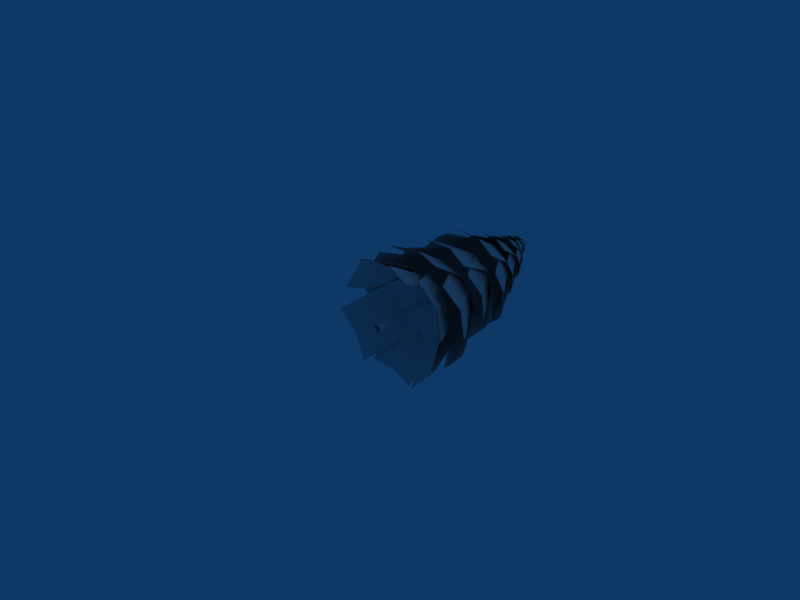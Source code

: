 # Source: tanne_small.blend  (saved by Blender 2.44.0; exported with 4.5.12 LTS)
import bpy
from mathutils import Matrix  # noqa: F401  (used for matrix-valued properties, if any)

bpy.ops.wm.read_factory_settings(use_empty=True)
scene = bpy.context.scene
scene.name = 'Scene'

# ---- collections
col_collection_1 = bpy.data.collections.new('Collection 1'); scene.collection.children.link(col_collection_1)

# ---- materials (node trees are filled in below, after node groups)
mat_material = bpy.data.materials.new('Material')
mat_material.alpha_threshold = 0.0
mat_material.roughness = 0.5
mat_material.line_color = (0.0, 0.0, 0.0, 1.0)

# ---- material node trees

# ---- world
world_world = bpy.data.worlds.new('World'); scene.world = world_world
world_world.color = (0.05656, 0.2208, 0.4)
world_world.use_sun_shadow = False
world_world.sun_shadow_jitter_overblur = 0.0
world_world.cycles.sampling_method = 'MANUAL'
world_world.cycles.sample_map_resolution = 256

# ---- cameras
cam_camera = bpy.data.cameras.new('Camera')
cam_camera.passepartout_alpha = 0.2
cam_camera.clip_end = 100.0
cam_camera.lens = 35.0
cam_camera.ortho_scale = 7.314
cam_camera.show_passepartout = False
cam_camera.show_safe_areas = True
cam_camera.dof.focus_distance = 0.0
cam_camera.dof.aperture_fstop = 128.0

# ---- lights
light_spot = bpy.data.lights.new('Spot', 'POINT')
light_spot.transmission_factor = 0.0
light_spot.cutoff_distance = 30.0
light_spot.energy = 100.0
light_spot.shadow_buffer_clip_start = 1.001
light_spot.shadow_soft_size = 1.0
light_spot.shadow_maximum_resolution = 0.006
light_spot.use_absolute_resolution = True
light_spot.cycles.use_multiple_importance_sampling = False

# ---- meshes
me_plane_001 = bpy.data.meshes.new('Plane.001')
me_plane_001.from_pydata([(-0.04517, 1.129, 0.04635), (-0.04364, 1.137, -0.009997), (-0.09732, 1.141, -0.02867), (-0.132, 1.135, 0.01614), (-0.0998, 1.127, 0.0625), (-0.06105, 0.0639, -0.09819), (-0.05888, 0.07566, -0.1778), (-0.1348, 0.08134, -0.2042), (-0.2153, 0.07546, -0.1364), (-0.1383, 0.06232, -0.07536), (-0.05064, 2.664, 0.2521), (-0.0563, 2.665, 0.244), (-0.05021, 2.666, 0.2361), (-0.04079, 2.665, 0.2394), (-0.04106, 2.664, 0.2493), (0.6217, 1.176, 0.6176), (-0.2666, 1.958, 0.4806), (-0.03584, 2.086, -0.2174), (0.8518, 1.299, -0.08127), (-0.139, 2.103, 0.1491), (0.2011, 1.79, 0.5941), (0.7743, 1.33, 0.2954), (0.4312, 1.913, -0.1048), (0.3564, 1.936, 0.2715), (0.3577, 1.945, 0.2734), (0.4325, 1.922, -0.1029), (0.7756, 1.338, 0.2972), (0.2024, 1.799, 0.596), (-0.1377, 2.111, 0.1509), (0.8531, 1.307, -0.07944), (-0.03456, 2.094, -0.2155), (-0.2653, 1.967, 0.4824), (0.623, 1.184, 0.6194), (-0.8485, 1.439, -0.568), (0.07367, 2.107, -0.216), (-0.1557, 2.037, 0.4906), (-1.077, 1.365, 0.1382), (-0.04943, 2.154, 0.144), (-0.4004, 2.0, -0.3703), (-0.9961, 1.5, -0.2139), (-0.6294, 1.926, 0.3359), (-0.5511, 2.053, -0.01809), (-0.5502, 2.045, -0.01879), (-0.6285, 1.917, 0.3352), (-0.9952, 1.491, -0.2146), (-0.3995, 1.991, -0.371), (-0.04855, 2.146, 0.1433), (-1.077, 1.356, 0.1375), (-0.1548, 2.028, 0.4899), (0.07455, 2.098, -0.2167), (-0.8476, 1.43, -0.5687), (0.5231, 1.208, 0.7107), (0.3006, 2.061, -0.005655), (-0.4855, 2.082, 0.1812), (-0.2634, 1.224, 0.8964), (-0.08496, 2.152, 0.1093), (0.4294, 1.857, 0.4028), (0.1453, 1.306, 0.8499), (-0.3571, 1.873, 0.5885), (0.05223, 1.947, 0.5435), (0.05301, 1.956, 0.5457), (-0.3564, 1.882, 0.5907), (0.1461, 1.315, 0.8522), (0.4302, 1.866, 0.405), (-0.08417, 2.16, 0.1116), (-0.2627, 1.233, 0.8987), (-0.4847, 2.09, 0.1835), (0.3014, 2.07, -0.003397), (0.5239, 1.217, 0.713), (-0.7494, 1.406, -0.6615), (-0.493, 2.004, 0.2699), (0.2945, 2.041, 0.09156), (0.03827, 1.439, -0.8399), (-0.103, 2.106, 0.1833), (-0.6282, 1.933, -0.1793), (-0.3666, 1.523, -0.7689), (0.1594, 1.966, -0.3577), (-0.2464, 2.042, -0.2904), (-0.246, 2.034, -0.2907), (0.1598, 1.957, -0.358), (-0.3662, 1.514, -0.7692), (-0.6279, 1.924, -0.1796), (-0.1026, 2.097, 0.1831), (0.03865, 1.431, -0.8402), (0.2948, 2.033, 0.09129), (-0.4927, 1.995, 0.2696), (-0.749, 1.397, -0.6618), (0.3193, 1.547, -0.7242), (-0.4296, 2.046, -0.1489), (0.1123, 1.972, 0.4512), (0.8609, 1.468, -0.1246), (-0.1533, 2.093, 0.1585), (-0.04844, 2.025, -0.411), (0.6149, 1.611, -0.4278), (0.4932, 1.947, 0.1887), (0.2497, 2.083, -0.1173), (0.2503, 2.091, -0.1165), (0.4937, 1.955, 0.1895), (0.6155, 1.62, -0.427), (-0.04788, 2.034, -0.4102), (-0.1527, 2.101, 0.1592), (0.8615, 1.477, -0.1238), (0.1129, 1.98, 0.452), (-0.429, 2.055, -0.1481), (0.3199, 1.556, -0.7235), (-0.5022, 1.076, 0.7436), (0.2147, 2.014, 0.431), (-0.3285, 2.146, -0.1586), (-1.045, 1.203, 0.1529), (-0.06583, 2.158, 0.1584), (-0.1604, 1.762, 0.6433), (-0.8025, 1.225, 0.4861), (-0.703, 1.89, 0.05248), (-0.4629, 1.903, 0.3857), (-0.462, 1.895, 0.3834), (-0.7021, 1.881, 0.05016), (-0.8016, 1.217, 0.4838), (-0.1594, 1.754, 0.6409), (-0.06489, 2.149, 0.156), (-1.044, 1.195, 0.1505), (-0.3275, 2.137, -0.161), (0.2156, 2.006, 0.4286), (-0.5012, 1.068, 0.7413), (-1.045, 0.1189, -0.1574), (-0.2528, 1.019, 0.4419), (0.1078, 1.168, -0.3878), (-0.6838, 0.2634, -0.9876), (-0.08607, 1.182, 0.03484), (-0.677, 0.8151, 0.169), (-0.9016, 0.2922, -0.5758), (-0.3156, 0.9596, -0.6611), (-0.5358, 0.9796, -0.2519), (-0.5372, 0.9889, -0.2511), (-0.317, 0.9689, -0.6603), (-0.9031, 0.3015, -0.575), (-0.6784, 0.8244, 0.1699), (-0.08749, 1.191, 0.03566), (-0.6852, 0.2727, -0.9868), (0.1064, 1.177, -0.387), (-0.2543, 1.028, 0.4427), (-1.047, 0.1282, -0.1566), (0.8697, 0.3846, -0.0842), (0.0351, 1.092, -0.4858), (-0.3272, 1.007, 0.3518), (0.5069, 0.2945, 0.7527), (-0.1373, 1.141, -0.05255), (0.4673, 0.9908, -0.2504), (0.7199, 0.4494, 0.3635), (0.1045, 0.9008, 0.5865), (0.3203, 1.047, 0.1978), (0.3194, 1.038, 0.1963), (0.1035, 0.8911, 0.5849), (0.719, 0.4397, 0.3619), (0.4663, 0.9812, -0.2519), (-0.1382, 1.131, -0.05407), (0.506, 0.2849, 0.7512), (-0.3282, 0.997, 0.3503), (0.03417, 1.082, -0.4873), (0.8688, 0.3749, -0.08571), (0.2936, 0.3568, -1.108), (-0.42, 1.081, -0.3347), (0.1239, 1.0, 0.3457), (0.8371, 0.2711, -0.4282), (-0.1388, 1.132, 0.008604), (-0.04573, 0.9713, -0.7052), (0.5947, 0.4232, -0.7821), (0.4977, 0.8856, -0.02493), (0.2575, 1.029, -0.3822), (0.2585, 1.039, -0.3819), (0.4987, 0.8952, -0.0246), (0.5957, 0.4328, -0.7818), (-0.04476, 0.9809, -0.7049), (-0.1378, 1.142, 0.008929), (0.8381, 0.2807, -0.4279), (0.1249, 1.01, 0.346), (-0.4191, 1.091, -0.3344), (0.2946, 0.3664, -1.108), (-0.5239, 0.1456, 0.8407), (0.2274, 1.03, 0.3053), (-0.3151, 1.175, -0.3656), (-1.066, 0.2858, 0.1685), (-0.04887, 1.191, -0.006486), (-0.154, 0.8345, 0.6306), (-0.8194, 0.3175, 0.5496), (-0.6963, 0.9746, -0.04161), (-0.4521, 0.9976, 0.3404), (-0.4516, 0.9882, 0.3379), (-0.6957, 0.9653, -0.04409), (-0.8189, 0.3081, 0.5472), (-0.1535, 0.8252, 0.6281), (-0.04835, 1.182, -0.008967), (-1.066, 0.2765, 0.166), (-0.3146, 1.165, -0.3681), (0.2279, 1.02, 0.3028), (-0.5233, 0.1363, 0.8382), (0.1611, 0.4157, -1.154), (0.3408, 1.066, -0.02583), (-0.4797, 1.098, 0.1126), (-0.6595, 0.4422, -1.016), (-0.06653, 1.174, 0.04396), (0.2604, 0.9941, -0.5769), (-0.2494, 0.5406, -1.111), (-0.5602, 1.021, -0.4385), (-0.1508, 1.111, -0.5378), (-0.1505, 1.121, -0.5377), (-0.5599, 1.03, -0.4385), (-0.2491, 0.5502, -1.111), (0.2607, 1.004, -0.5769), (-0.06622, 1.184, 0.04403), (-0.6592, 0.4518, -1.016), (-0.4794, 1.107, 0.1127), (0.3411, 1.076, -0.02577), (0.1614, 0.4253, -1.154), (-0.3907, 0.08673, 0.8869), (-0.5328, 1.044, -0.003311), (0.2892, 1.077, -0.1323), (0.4312, 0.1147, 0.7566), (-0.1205, 1.149, -0.04158), (-0.4595, 0.8117, 0.5026), (0.02541, 0.2, 0.8786), (0.3624, 0.8396, 0.3723), (-0.04312, 0.916, 0.4962), (-0.04326, 0.9067, 0.4935), (0.3623, 0.8303, 0.3695), (0.02527, 0.1907, 0.8758), (-0.4596, 0.8024, 0.4999), (-0.1206, 1.14, -0.04433), (0.4311, 0.1054, 0.7538), (0.289, 1.068, -0.135), (-0.5329, 1.035, -0.006057), (-0.3908, 0.07746, 0.8842), (-1.125, 0.6183, 0.1281), (-0.2953, 1.534, -0.3311), (0.2311, 1.477, 0.3352), (-0.5975, 0.557, 0.7935), (-0.04332, 1.595, 0.02053), (-0.7313, 1.324, -0.05674), (-0.8959, 0.689, 0.4969), (-0.2043, 1.263, 0.6086), (-0.5054, 1.386, 0.3126), (-0.5066, 1.395, 0.3145), (-0.2055, 1.272, 0.6105), (-0.8971, 0.6984, 0.4988), (-0.7325, 1.333, -0.0548), (-0.0445, 1.604, 0.02247), (-0.5987, 0.5664, 0.7954), (0.2299, 1.486, 0.3372), (-0.2964, 1.543, -0.3291), (-1.126, 0.6276, 0.1301), (0.981, 0.7942, -0.2711), (0.1624, 1.487, 0.43), (-0.3636, 1.607, -0.2267), (0.4543, 0.9099, -0.9282), (-0.08816, 1.638, 0.1104), (0.5964, 1.392, 0.1098), (0.7539, 0.9616, -0.604), (0.06978, 1.507, -0.5473), (0.3719, 1.551, -0.2262), (0.3706, 1.541, -0.2272), (0.06848, 1.498, -0.5482), (0.7526, 0.952, -0.6049), (0.5951, 1.382, 0.1089), (-0.08947, 1.629, 0.1095), (0.453, 0.9003, -0.9291), (-0.3649, 1.597, -0.2276), (0.1611, 1.477, 0.4291), (0.9796, 0.7846, -0.272), (-1.143, 0.6873, -0.004882), (-0.189, 1.461, 0.4732), (0.1471, 1.621, -0.292), (-0.806, 0.8426, -0.7707), (-0.03309, 1.631, 0.1024), (-0.6885, 1.323, 0.2704), (-1.013, 0.871, -0.3827), (-0.3517, 1.478, -0.4954), (-0.5621, 1.499, -0.1098), (-0.5634, 1.508, -0.1085), (-0.353, 1.488, -0.4941), (-1.015, 0.8805, -0.3815), (-0.6897, 1.333, 0.2717), (-0.03436, 1.641, 0.1036), (-0.8073, 0.8521, -0.7694), (0.1459, 1.63, -0.2908), (-0.1903, 1.47, 0.4744), (-1.144, 0.6968, -0.003644), (0.9994, 0.725, -0.1373), (0.05621, 1.559, -0.3735), (-0.2795, 1.463, 0.4013), (0.6629, 0.6242, 0.6366), (-0.09831, 1.602, 0.02924), (0.5536, 1.392, -0.2167), (0.8715, 0.7794, 0.2763), (0.2172, 1.291, 0.5573), (0.4288, 1.438, 0.1968), (0.4274, 1.428, 0.1952), (0.2158, 1.282, 0.5557), (0.8701, 0.77, 0.2747), (0.5523, 1.383, -0.2183), (-0.0997, 1.592, 0.02763), (0.6615, 0.6147, 0.635), (-0.2809, 1.454, 0.3997), (0.05482, 1.55, -0.3751), (0.998, 0.7156, -0.139), (0.3901, 0.734, 0.8217), (0.4149, 1.497, -0.04418), (-0.5105, 1.496, 0.004657), (-0.5354, 0.7277, 0.8695), (-0.04457, 1.588, 0.0002536), (0.4111, 1.367, 0.4333), (-0.06885, 0.8385, 0.8934), (-0.5144, 1.361, 0.4811), (-0.04789, 1.463, 0.5072), (-0.04756, 1.473, 0.5093), (-0.5141, 1.37, 0.4832), (-0.06851, 0.8481, 0.8955), (0.4114, 1.377, 0.4354), (-0.04423, 1.597, 0.002351), (-0.5351, 0.7373, 0.8716), (-0.5101, 1.505, 0.006754), (0.4152, 1.507, -0.04208), (0.3904, 0.7436, 0.8238), (-0.5323, 0.6753, -0.9069), (-0.5508, 1.524, 0.1126), (0.3748, 1.59, 0.06987), (0.3934, 0.7361, -0.9495), (-0.09049, 1.647, 0.08847), (-0.5482, 1.349, -0.394), (-0.07245, 0.8096, -0.9558), (0.3775, 1.41, -0.4366), (-0.08833, 1.474, -0.4468), (-0.08807, 1.465, -0.4465), (0.3778, 1.4, -0.4363), (-0.07219, 0.8001, -0.9555), (-0.548, 1.339, -0.3938), (-0.09023, 1.638, 0.08876), (0.3937, 0.7267, -0.9492), (0.3751, 1.581, 0.07016), (-0.5505, 1.515, 0.1129), (-0.532, 0.6658, -0.9066), (-0.6099, 1.763, -0.4822), (-0.3979, 2.47, 0.33), (0.333, 2.494, 0.1164), (0.1213, 1.783, -0.6958), (-0.03643, 2.556, 0.2217), (-0.5122, 2.322, -0.07184), (-0.2548, 1.858, -0.61), (0.2189, 2.342, -0.2854), (-0.1579, 2.41, -0.2027), (-0.1583, 2.418, -0.2029), (0.2185, 2.35, -0.2855), (-0.2552, 1.866, -0.6102), (-0.5127, 2.33, -0.072), (-0.03685, 2.564, 0.2215), (0.1208, 1.791, -0.6959), (0.3326, 2.502, 0.1162), (-0.3983, 2.478, 0.3298), (-0.6103, 1.77, -0.4824), (0.535, 1.81, 0.7082), (0.34, 2.432, 0.01959), (-0.3903, 2.46, 0.2381), (-0.1956, 1.835, 0.9259), (-0.01926, 2.521, 0.1443), (0.4511, 2.328, 0.398), (0.1824, 1.911, 0.8543), (-0.2795, 2.353, 0.6157), (0.09906, 2.422, 0.5459), (0.09844, 2.414, 0.5443), (-0.2801, 2.345, 0.6141), (0.1818, 1.903, 0.8527), (0.4505, 2.32, 0.3964), (-0.01987, 2.513, 0.1426), (-0.1962, 1.827, 0.9243), (-0.3909, 2.452, 0.2365), (0.3394, 2.424, 0.01798), (0.5344, 1.802, 0.7066), (0.7962, 1.761, -0.172), (-0.02784, 2.476, -0.1739), (-0.1135, 2.413, 0.5044), (0.7099, 1.694, 0.5058), (-0.05771, 2.519, 0.175), (0.4103, 2.324, -0.1467), (0.7901, 1.813, 0.1804), (0.324, 2.257, 0.531), (0.4067, 2.368, 0.2049), (0.408, 2.376, 0.2059), (0.3253, 2.265, 0.5321), (0.7915, 1.82, 0.1814), (0.4116, 2.331, -0.1457), (-0.05635, 2.526, 0.1761), (0.7113, 1.702, 0.5068), (-0.1121, 2.421, 0.5055), (-0.02649, 2.484, -0.1728), (0.7976, 1.768, -0.1709), (-0.8888, 1.814, 0.3515), (-0.02351, 2.425, 0.546), (0.06375, 2.54, -0.1246), (-0.8011, 1.926, -0.3197), (0.0118, 2.557, 0.2226), (-0.4694, 2.326, 0.4824), (-0.8766, 1.959, 0.0277), (-0.3817, 2.437, -0.1889), (-0.4602, 2.463, 0.1572), (-0.4593, 2.455, 0.156), (-0.3809, 2.429, -0.1901), (-0.8757, 1.951, 0.02645), (-0.4686, 2.318, 0.4811), (0.01267, 2.549, 0.2213), (-0.8002, 1.918, -0.321), (0.06462, 2.532, -0.1259), (-0.02264, 2.417, 0.5448), (-0.8879, 1.806, 0.3503), (0.7492, 1.817, -0.2735), (0.2474, 2.419, 0.4419), (-0.3303, 2.53, 0.02462), (0.171, 1.924, -0.691), (-0.03082, 2.549, 0.2379), (0.5215, 2.324, 0.1039), (0.4865, 1.96, -0.4926), (-0.05679, 2.431, -0.3136), (0.2602, 2.46, -0.1182), (0.2613, 2.468, -0.1177), (-0.05567, 2.439, -0.3131), (0.4876, 1.968, -0.4921), (0.5226, 2.332, 0.1044), (-0.0297, 2.557, 0.2384), (0.1721, 1.932, -0.6905), (-0.3292, 2.538, 0.02511), (0.2485, 2.426, 0.4424), (0.7504, 1.825, -0.2731), (-0.8416, 1.758, 0.4536), (-0.2985, 2.482, -0.06918), (0.2809, 2.424, 0.3557), (-0.2619, 1.695, 0.8776), (-0.01485, 2.527, 0.1602), (-0.5804, 2.325, 0.2323), (-0.5727, 1.811, 0.7012), (-0.0007496, 2.263, 0.6563), (-0.3135, 2.371, 0.4808), (-0.3128, 2.364, 0.479), (-0.0001177, 2.255, 0.6545), (-0.5721, 1.804, 0.6994), (-0.5798, 2.317, 0.2305), (-0.01422, 2.519, 0.1585), (-0.2613, 1.688, 0.8759), (0.2815, 2.416, 0.3539), (-0.2979, 2.474, -0.07096), (-0.8409, 1.75, 0.4518), (-0.5935, 2.277, 0.4151), (-0.2123, 2.785, 0.04811), (0.1945, 2.744, 0.3464), (-0.1866, 2.233, 0.7128), (-0.01313, 2.817, 0.2092), (-0.4102, 2.675, 0.2597), (-0.4048, 2.314, 0.5889), (-0.003232, 2.631, 0.5574), (-0.2228, 2.708, 0.4342), (-0.2232, 2.713, 0.4355), (-0.003676, 2.637, 0.5587), (-0.4052, 2.32, 0.5902), (-0.4106, 2.68, 0.261), (-0.01357, 2.822, 0.2104), (-0.187, 2.238, 0.714), (0.194, 2.75, 0.3477), (-0.2127, 2.791, 0.04936), (-0.594, 2.282, 0.4164), (0.5236, 2.329, -0.09377), (0.1713, 2.752, 0.4085), (-0.2343, 2.83, 0.1156), (0.1176, 2.405, -0.3869), (-0.024, 2.843, 0.2653), (0.3637, 2.685, 0.1712), (0.3392, 2.43, -0.2475), (-0.04223, 2.761, -0.1219), (0.1803, 2.781, 0.01532), (0.1795, 2.775, 0.01498), (-0.04302, 2.755, -0.1222), (0.3384, 2.424, -0.2479), (0.363, 2.68, 0.1708), (-0.02478, 2.838, 0.2649), (0.1169, 2.399, -0.3872), (-0.2351, 2.824, 0.1152), (0.1705, 2.746, 0.4081), (0.5228, 2.324, -0.09411), (-0.6265, 2.316, 0.3438), (-0.01904, 2.745, 0.4804), (0.04221, 2.826, 0.009561), (-0.5649, 2.395, -0.1274), (0.005747, 2.838, 0.2533), (-0.3321, 2.675, 0.4357), (-0.6179, 2.418, 0.1165), (-0.2705, 2.754, -0.03555), (-0.3256, 2.772, 0.2074), (-0.3262, 2.777, 0.2083), (-0.2711, 2.759, -0.03467), (-0.6185, 2.423, 0.1174), (-0.3327, 2.681, 0.4366), (0.005136, 2.843, 0.2542), (-0.5655, 2.4, -0.1265), (0.0416, 2.831, 0.01044), (-0.01966, 2.75, 0.4812), (-0.6271, 2.322, 0.3447), (0.5568, 2.29, -0.02208), (-0.02174, 2.792, -0.02341), (-0.08185, 2.748, 0.4528), (0.4962, 2.243, 0.4537), (-0.04271, 2.822, 0.2215), (0.2858, 2.685, -0.004372), (0.5525, 2.326, 0.2253), (0.2252, 2.638, 0.4714), (0.2833, 2.716, 0.2425), (0.2823, 2.711, 0.2418), (0.2243, 2.633, 0.4707), (0.5515, 2.321, 0.2246), (0.2849, 2.679, -0.005089), (-0.04366, 2.816, 0.2208), (0.4952, 2.237, 0.453), (-0.0828, 2.742, 0.452), (-0.0227, 2.786, -0.02412), (0.5558, 2.284, -0.0228), (0.372, 2.313, 0.594), (0.2351, 2.75, 0.1105), (-0.2776, 2.77, 0.264), (-0.1409, 2.331, 0.7468), (-0.0171, 2.812, 0.1981), (0.3131, 2.677, 0.3762), (0.1245, 2.384, 0.6966), (-0.1998, 2.694, 0.529), (0.06596, 2.743, 0.48), (0.0664, 2.749, 0.4811), (-0.1994, 2.7, 0.5302), (0.1249, 2.39, 0.6977), (0.3135, 2.683, 0.3773), (-0.01667, 2.818, 0.1992), (-0.1404, 2.336, 0.748), (-0.2771, 2.775, 0.2651), (0.2355, 2.755, 0.1117), (0.3724, 2.319, 0.5951), (-0.4316, 2.291, -0.2407), (-0.2828, 2.788, 0.3295), (0.2304, 2.805, 0.1795), (0.08169, 2.305, -0.3906), (-0.02902, 2.848, 0.2534), (-0.3631, 2.684, 0.04738), (-0.1823, 2.358, -0.3305), (0.1502, 2.698, -0.1025), (-0.1143, 2.746, -0.0445), (-0.114, 2.74, -0.04438), (0.1505, 2.692, -0.1024), (-0.182, 2.353, -0.3303), (-0.3628, 2.678, 0.04749), (-0.02873, 2.843, 0.2535), (0.08198, 2.3, -0.3905), (0.2307, 2.799, 0.1796), (-0.2825, 2.782, 0.3296), (-0.4313, 2.286, -0.2406), (-0.3059, 2.672, -0.06704), (-0.2006, 3.023, 0.3365), (0.1625, 3.035, 0.2303), (0.0573, 2.682, -0.1731), (-0.02104, 3.066, 0.2826), (-0.2574, 2.949, 0.1368), (-0.1295, 2.719, -0.1305), (0.1058, 2.959, 0.03075), (-0.08137, 2.993, 0.07182), (-0.08158, 2.997, 0.07174), (0.1056, 2.963, 0.03067), (-0.1297, 2.723, -0.1306), (-0.2576, 2.953, 0.1368), (-0.02124, 3.07, 0.2826), (0.05709, 2.686, -0.1732), (0.1623, 3.039, 0.2303), (-0.2008, 3.027, 0.3364), (-0.3061, 2.675, -0.06712), (0.2628, 2.695, 0.5244), (0.166, 3.004, 0.1823), (-0.1968, 3.018, 0.2908), (-0.1001, 2.707, 0.6325), (-0.0125, 3.048, 0.2442), (0.2212, 2.952, 0.3702), (0.08767, 2.745, 0.5969), (-0.1418, 2.965, 0.4784), (0.04628, 2.999, 0.4437), (0.04597, 2.995, 0.4429), (-0.1421, 2.961, 0.4776), (0.08737, 2.742, 0.5961), (0.2209, 2.949, 0.3694), (-0.01281, 3.044, 0.2434), (-0.1004, 2.703, 0.6317), (-0.1971, 3.014, 0.29), (0.1656, 3.0, 0.1815), (0.2625, 2.691, 0.5235), (0.3926, 2.671, 0.0871), (-0.01677, 3.026, 0.08616), (-0.0593, 2.995, 0.4231), (0.3497, 2.637, 0.4238), (-0.03161, 3.047, 0.2595), (0.2009, 2.95, 0.09963), (0.3896, 2.696, 0.2621), (0.158, 2.917, 0.4363), (0.1991, 2.973, 0.2743), (0.1998, 2.976, 0.2748), (0.1587, 2.921, 0.4368), (0.3903, 2.7, 0.2626), (0.2016, 2.954, 0.1001), (-0.03093, 3.051, 0.26), (0.3504, 2.641, 0.4243), (-0.05863, 2.999, 0.4236), (-0.0161, 3.03, 0.08666), (0.3933, 2.674, 0.0876), (-0.4445, 2.697, 0.3471), (-0.01462, 3.0, 0.4438), (0.02873, 3.058, 0.1106), (-0.4009, 2.753, 0.01368), (0.002925, 3.066, 0.2831), (-0.2361, 2.951, 0.4122), (-0.4384, 2.769, 0.1863), (-0.1926, 3.007, 0.07869), (-0.2315, 3.02, 0.2506), (-0.2311, 3.016, 0.25), (-0.1921, 3.003, 0.07807), (-0.438, 2.765, 0.1857), (-0.2357, 2.947, 0.4115), (0.003358, 3.062, 0.2825), (-0.4005, 2.749, 0.01306), (0.02916, 3.054, 0.11), (-0.01419, 2.997, 0.4431), (-0.444, 2.693, 0.3465), (0.3693, 2.699, 0.03663), (0.12, 2.997, 0.392), (-0.167, 3.053, 0.1848), (0.08199, 2.752, -0.1708), (-0.01825, 3.062, 0.2907), (0.2561, 2.951, 0.2241), (0.2387, 2.769, -0.07219), (-0.03115, 3.004, 0.01673), (0.1263, 3.018, 0.1138), (0.1269, 3.022, 0.1141), (-0.03059, 3.008, 0.01697), (0.2393, 2.773, -0.07194), (0.2567, 2.954, 0.2244), (-0.01769, 3.066, 0.291), (0.08254, 2.756, -0.1705), (-0.1665, 3.057, 0.185), (0.1205, 3.001, 0.3923), (0.3698, 2.703, 0.03687), (-0.421, 2.669, 0.3979), (-0.1512, 3.029, 0.1382), (0.1366, 3.0, 0.3492), (-0.133, 2.638, 0.6085), (-0.01031, 3.051, 0.2521), (-0.2913, 2.951, 0.2879), (-0.2875, 2.696, 0.5209), (-0.00331, 2.92, 0.4986), (-0.1587, 2.974, 0.4114), (-0.1583, 2.97, 0.4105), (-0.002996, 2.916, 0.4977), (-0.2871, 2.692, 0.52), (-0.291, 2.947, 0.287), (-0.01, 3.047, 0.2512), (-0.1327, 2.634, 0.6076), (0.1369, 2.996, 0.3484), (-0.1509, 3.025, 0.1373), (-0.4207, 2.665, 0.397), (-0.2169, 3.136, 0.3182), (-0.05986, 3.273, 0.2628), (0.003444, 3.257, 0.385), (-0.1535, 3.119, 0.4402), (-0.02982, 3.28, 0.3266), (-0.141, 3.246, 0.2973), (-0.1911, 3.145, 0.3843), (-0.07765, 3.229, 0.4193), (-0.1158, 3.253, 0.3634), (-0.1159, 3.255, 0.3636), (-0.07781, 3.231, 0.4196), (-0.1912, 3.147, 0.3846), (-0.1412, 3.247, 0.2975), (-0.02999, 3.282, 0.3269), (-0.1536, 3.121, 0.4405), (0.003275, 3.259, 0.3853), (-0.06003, 3.275, 0.2631), (-0.217, 3.138, 0.3185), (0.138, 3.131, 0.304), (-0.01062, 3.26, 0.3989), (-0.0736, 3.286, 0.2783), (0.07485, 3.156, 0.1833), (-0.03955, 3.288, 0.3403), (0.06895, 3.237, 0.3569), (0.1134, 3.161, 0.2438), (0.005847, 3.262, 0.2362), (0.04483, 3.266, 0.2963), (0.04456, 3.264, 0.2961), (0.005579, 3.261, 0.2361), (0.1131, 3.16, 0.2436), (0.06869, 3.235, 0.3568), (-0.03982, 3.287, 0.3401), (0.07458, 3.155, 0.1831), (-0.07386, 3.285, 0.2781), (-0.01089, 3.258, 0.3987), (0.1377, 3.129, 0.3038), (-0.215, 3.147, 0.2959), (-0.06906, 3.261, 0.3974), (0.01121, 3.281, 0.28), (-0.1346, 3.166, 0.1784), (-0.03045, 3.286, 0.3403), (-0.1446, 3.246, 0.352), (-0.1803, 3.175, 0.237), (-0.06423, 3.264, 0.2345), (-0.1104, 3.272, 0.2926), (-0.1106, 3.274, 0.2928), (-0.06439, 3.266, 0.2347), (-0.1805, 3.176, 0.2372), (-0.1447, 3.248, 0.3522), (-0.03061, 3.288, 0.3405), (-0.1348, 3.167, 0.1786), (0.01105, 3.282, 0.2802), (-0.06922, 3.263, 0.3976), (-0.2151, 3.149, 0.2961), (0.136, 3.119, 0.3264), (-0.00144, 3.272, 0.2644), (-0.08137, 3.263, 0.3834), (0.05597, 3.11, 0.4452), (-0.03893, 3.282, 0.3267), (0.07249, 3.236, 0.3023), (0.1026, 3.131, 0.3911), (-0.007577, 3.227, 0.4212), (0.03948, 3.247, 0.3671), (0.03922, 3.246, 0.3668), (-0.007837, 3.226, 0.4209), (0.1024, 3.13, 0.3908), (0.07223, 3.235, 0.302), (-0.03919, 3.28, 0.3264), (0.05571, 3.108, 0.4449), (-0.08163, 3.261, 0.3831), (-0.001699, 3.27, 0.2641), (0.1358, 3.118, 0.3261), (0.006915, 3.133, 0.4689), (0.04548, 3.256, 0.3272), (-0.1057, 3.271, 0.3127), (-0.1443, 3.147, 0.4542), (-0.02944, 3.279, 0.3233), (0.02842, 3.236, 0.4055), (-0.06865, 3.158, 0.4695), (-0.1228, 3.25, 0.3908), (-0.0473, 3.26, 0.4064), (-0.04723, 3.261, 0.4068), (-0.1228, 3.252, 0.3911), (-0.06858, 3.159, 0.4698), (0.0285, 3.238, 0.4059), (-0.02936, 3.28, 0.3236), (-0.1443, 3.148, 0.4545), (-0.1057, 3.273, 0.313), (0.04555, 3.258, 0.3276), (0.006988, 3.135, 0.4693), (-0.08749, 3.133, 0.1628), (-0.1155, 3.277, 0.3294), (0.03618, 3.273, 0.3449), (0.06412, 3.129, 0.1783), (-0.03915, 3.29, 0.3366), (-0.1004, 3.246, 0.2464), (-0.01036, 3.148, 0.1659), (0.0512, 3.242, 0.2619), (-0.02323, 3.26, 0.2489), (-0.02328, 3.258, 0.2489), (0.05114, 3.24, 0.262), (-0.01041, 3.147, 0.166), (-0.1005, 3.245, 0.2464), (-0.0392, 3.288, 0.3367), (0.06407, 3.127, 0.1784), (0.03613, 3.271, 0.345), (-0.1155, 3.275, 0.3294), (-0.08754, 3.132, 0.1628), (-0.1075, 2.965, 0.06398), (-0.1492, 3.179, 0.3128), (0.07721, 3.173, 0.336), (0.1189, 2.958, 0.08723), (-0.03527, 3.198, 0.3236), (-0.1268, 3.134, 0.1888), (0.007719, 2.987, 0.0687), (0.09964, 3.127, 0.2121), (-0.01151, 3.154, 0.1926), (-0.01143, 3.156, 0.1925), (0.09971, 3.129, 0.212), (0.007796, 2.989, 0.06861), (-0.1267, 3.136, 0.1887), (-0.0352, 3.201, 0.3235), (0.119, 2.96, 0.08715), (0.07729, 3.176, 0.3359), (-0.1492, 3.181, 0.3127), (-0.1074, 2.967, 0.0639), (0.0337, 2.969, 0.5216), (0.09128, 3.154, 0.31), (-0.1345, 3.175, 0.2883), (-0.1922, 2.99, 0.4996), (-0.02058, 3.187, 0.3041), (0.06582, 3.123, 0.4269), (-0.07914, 3.006, 0.5224), (-0.16, 3.144, 0.405), (-0.04726, 3.158, 0.4283), (-0.04737, 3.156, 0.4278), (-0.1602, 3.141, 0.4044), (-0.07925, 3.004, 0.5219), (0.06571, 3.121, 0.4264), (-0.02069, 3.185, 0.3036), (-0.1923, 2.987, 0.4991), (-0.1346, 3.173, 0.2878), (0.09117, 3.151, 0.3095), (0.03359, 2.967, 0.5211), (0.226, 2.944, 0.3078), (0.02072, 3.171, 0.2153), (-0.09864, 3.159, 0.3929), (0.1065, 2.93, 0.4853), (-0.03526, 3.187, 0.3083), (0.1311, 3.119, 0.2719), (0.1761, 2.962, 0.4045), (0.01156, 3.105, 0.4493), (0.08183, 3.135, 0.3686), (0.08222, 3.137, 0.3691), (0.01195, 3.107, 0.4498), (0.1765, 2.964, 0.4049), (0.1315, 3.121, 0.2723), (-0.03487, 3.189, 0.3088), (0.1068, 2.932, 0.4857), (-0.09825, 3.161, 0.3934), (0.02111, 3.174, 0.2157), (0.2264, 2.946, 0.3082), (-0.298, 2.991, 0.263), (-0.0801, 3.161, 0.4145), (0.03976, 3.189, 0.2392), (-0.178, 3.018, 0.08751), (-0.02245, 3.198, 0.3293), (-0.1929, 3.138, 0.3467), (-0.2462, 3.031, 0.175), (-0.07289, 3.165, 0.1713), (-0.1419, 3.177, 0.2581), (-0.1416, 3.174, 0.2578), (-0.07265, 3.163, 0.171), (-0.246, 3.029, 0.1748), (-0.1926, 3.136, 0.3465), (-0.02221, 3.195, 0.329), (-0.1778, 3.016, 0.08726), (0.04, 3.187, 0.239), (-0.07986, 3.158, 0.4143), (-0.2977, 2.988, 0.2627), (0.2289, 2.961, 0.2745), (0.006998, 3.154, 0.4162), (-0.08704, 3.194, 0.2361), (0.1346, 3.0, 0.09425), (-0.0362, 3.196, 0.3287), (0.1258, 3.119, 0.3536), (0.1922, 3.007, 0.1846), (0.03159, 3.158, 0.1734), (0.08981, 3.162, 0.263), (0.09021, 3.165, 0.2633), (0.03199, 3.16, 0.1736), (0.1926, 3.009, 0.1849), (0.1262, 3.121, 0.3539), (-0.0358, 3.198, 0.329), (0.135, 3.002, 0.09452), (-0.08664, 3.196, 0.2364), (0.007398, 3.156, 0.4165), (0.2293, 2.963, 0.2748), (-0.3008, 2.974, 0.2964), (-0.06638, 3.178, 0.2137), (0.02815, 3.154, 0.3962), (-0.2062, 2.949, 0.4787), (-0.02152, 3.189, 0.3091), (-0.1876, 3.138, 0.2652), (-0.2623, 2.987, 0.3951), (-0.09294, 3.113, 0.4474), (-0.1498, 3.149, 0.3639), (-0.1496, 3.147, 0.3635), (-0.09269, 3.11, 0.447), (-0.262, 2.985, 0.3947), (-0.1873, 3.135, 0.2647), (-0.02127, 3.186, 0.3086), (-0.2059, 2.946, 0.4783), (0.0284, 3.152, 0.3958), (-0.06613, 3.176, 0.2133), (-0.3006, 2.971, 0.296)], [], [(28, 31, 27), (28, 27, 24), (30, 28, 25), (28, 24, 25), (32, 26, 27), (26, 24, 27), (25, 24, 26), (25, 26, 29), (22, 18, 21), (22, 21, 23), (15, 20, 21), (20, 23, 21), (17, 22, 19), (22, 23, 19), (19, 23, 20), (19, 20, 16), (0, 1, 13), (0, 13, 14), (1, 2, 12), (1, 12, 13), (2, 3, 11), (2, 11, 12), (3, 4, 10), (3, 10, 11), (4, 0, 14), (4, 14, 10), (5, 0, 4), (5, 4, 9), (3, 8, 9), (3, 9, 4), (2, 7, 3), (7, 8, 3), (1, 6, 2), (6, 7, 2), (0, 5, 6), (0, 6, 1), (46, 45, 49), (46, 42, 45), (43, 42, 46), (48, 43, 46), (45, 42, 44), (50, 45, 44), (43, 44, 42), (43, 47, 44), (40, 39, 36), (40, 41, 39), (39, 41, 38), (33, 39, 38), (37, 41, 40), (35, 37, 40), (37, 38, 41), (37, 34, 38), (64, 67, 63), (64, 63, 60), (66, 64, 61), (64, 60, 61), (68, 62, 63), (62, 60, 63), (61, 60, 62), (61, 62, 65), (58, 54, 57), (58, 57, 59), (51, 56, 57), (56, 59, 57), (53, 58, 55), (58, 59, 55), (55, 59, 56), (55, 56, 52), (82, 81, 85), (82, 78, 81), (79, 78, 82), (84, 79, 82), (81, 78, 80), (86, 81, 80), (79, 80, 78), (79, 83, 80), (76, 75, 72), (76, 77, 75), (75, 77, 74), (69, 75, 74), (73, 77, 76), (71, 73, 76), (73, 74, 77), (73, 70, 74), (100, 103, 99), (100, 99, 96), (102, 100, 97), (100, 96, 97), (104, 98, 99), (98, 96, 99), (97, 96, 98), (97, 98, 101), (94, 90, 93), (94, 93, 95), (87, 92, 93), (92, 95, 93), (89, 94, 91), (94, 95, 91), (91, 95, 92), (91, 92, 88), (118, 117, 121), (118, 114, 117), (115, 114, 118), (120, 115, 118), (117, 114, 116), (122, 117, 116), (115, 116, 114), (115, 119, 116), (112, 111, 108), (112, 113, 111), (111, 113, 110), (105, 111, 110), (109, 113, 112), (107, 109, 112), (109, 110, 113), (109, 106, 110), (136, 139, 135), (136, 135, 132), (138, 136, 133), (136, 132, 133), (140, 134, 135), (134, 132, 135), (133, 132, 134), (133, 134, 137), (130, 126, 129), (130, 129, 131), (123, 128, 129), (128, 131, 129), (125, 130, 127), (130, 131, 127), (127, 131, 128), (127, 128, 124), (154, 153, 157), (154, 150, 153), (151, 150, 154), (156, 151, 154), (153, 150, 152), (158, 153, 152), (151, 152, 150), (151, 155, 152), (148, 147, 144), (148, 149, 147), (147, 149, 146), (141, 147, 146), (145, 149, 148), (143, 145, 148), (145, 146, 149), (145, 142, 146), (172, 175, 171), (172, 171, 168), (174, 172, 169), (172, 168, 169), (176, 170, 171), (170, 168, 171), (169, 168, 170), (169, 170, 173), (166, 162, 165), (166, 165, 167), (159, 164, 165), (164, 167, 165), (161, 166, 163), (166, 167, 163), (163, 167, 164), (163, 164, 160), (190, 189, 193), (190, 186, 189), (187, 186, 190), (192, 187, 190), (189, 186, 188), (194, 189, 188), (187, 188, 186), (187, 191, 188), (184, 183, 180), (184, 185, 183), (183, 185, 182), (177, 183, 182), (181, 185, 184), (179, 181, 184), (181, 182, 185), (181, 178, 182), (208, 211, 207), (208, 207, 204), (210, 208, 205), (208, 204, 205), (212, 206, 207), (206, 204, 207), (205, 204, 206), (205, 206, 209), (202, 198, 201), (202, 201, 203), (195, 200, 201), (200, 203, 201), (197, 202, 199), (202, 203, 199), (199, 203, 200), (199, 200, 196), (226, 225, 229), (226, 222, 225), (223, 222, 226), (228, 223, 226), (225, 222, 224), (230, 225, 224), (223, 224, 222), (223, 227, 224), (220, 219, 216), (220, 221, 219), (219, 221, 218), (213, 219, 218), (217, 221, 220), (215, 217, 220), (217, 218, 221), (217, 214, 218), (244, 247, 243), (244, 243, 240), (246, 244, 241), (244, 240, 241), (248, 242, 243), (242, 240, 243), (241, 240, 242), (241, 242, 245), (238, 234, 237), (238, 237, 239), (231, 236, 237), (236, 239, 237), (233, 238, 235), (238, 239, 235), (235, 239, 236), (235, 236, 232), (262, 261, 265), (262, 258, 261), (259, 258, 262), (264, 259, 262), (261, 258, 260), (266, 261, 260), (259, 260, 258), (259, 263, 260), (256, 255, 252), (256, 257, 255), (255, 257, 254), (249, 255, 254), (253, 257, 256), (251, 253, 256), (253, 254, 257), (253, 250, 254), (280, 283, 279), (280, 279, 276), (282, 280, 277), (280, 276, 277), (284, 278, 279), (278, 276, 279), (277, 276, 278), (277, 278, 281), (274, 270, 273), (274, 273, 275), (267, 272, 273), (272, 275, 273), (269, 274, 271), (274, 275, 271), (271, 275, 272), (271, 272, 268), (298, 297, 301), (298, 294, 297), (295, 294, 298), (300, 295, 298), (297, 294, 296), (302, 297, 296), (295, 296, 294), (295, 299, 296), (292, 291, 288), (292, 293, 291), (291, 293, 290), (285, 291, 290), (289, 293, 292), (287, 289, 292), (289, 290, 293), (289, 286, 290), (316, 319, 315), (316, 315, 312), (318, 316, 313), (316, 312, 313), (320, 314, 315), (314, 312, 315), (313, 312, 314), (313, 314, 317), (310, 306, 309), (310, 309, 311), (303, 308, 309), (308, 311, 309), (305, 310, 307), (310, 311, 307), (307, 311, 308), (307, 308, 304), (334, 333, 337), (334, 330, 333), (331, 330, 334), (336, 331, 334), (333, 330, 332), (338, 333, 332), (331, 332, 330), (331, 335, 332), (328, 327, 324), (328, 329, 327), (327, 329, 326), (321, 327, 326), (325, 329, 328), (323, 325, 328), (325, 326, 329), (325, 322, 326), (352, 355, 351), (352, 351, 348), (354, 352, 349), (352, 348, 349), (356, 350, 351), (350, 348, 351), (349, 348, 350), (349, 350, 353), (346, 342, 345), (346, 345, 347), (339, 344, 345), (344, 347, 345), (341, 346, 343), (346, 347, 343), (343, 347, 344), (343, 344, 340), (370, 369, 373), (370, 366, 369), (367, 366, 370), (372, 367, 370), (369, 366, 368), (374, 369, 368), (367, 368, 366), (367, 371, 368), (364, 363, 360), (364, 365, 363), (363, 365, 362), (357, 363, 362), (361, 365, 364), (359, 361, 364), (361, 362, 365), (361, 358, 362), (388, 391, 387), (388, 387, 384), (390, 388, 385), (388, 384, 385), (392, 386, 387), (386, 384, 387), (385, 384, 386), (385, 386, 389), (382, 378, 381), (382, 381, 383), (375, 380, 381), (380, 383, 381), (377, 382, 379), (382, 383, 379), (379, 383, 380), (379, 380, 376), (406, 405, 409), (406, 402, 405), (403, 402, 406), (408, 403, 406), (405, 402, 404), (410, 405, 404), (403, 404, 402), (403, 407, 404), (400, 399, 396), (400, 401, 399), (399, 401, 398), (393, 399, 398), (397, 401, 400), (395, 397, 400), (397, 398, 401), (397, 394, 398), (424, 427, 423), (424, 423, 420), (426, 424, 421), (424, 420, 421), (428, 422, 423), (422, 420, 423), (421, 420, 422), (421, 422, 425), (418, 414, 417), (418, 417, 419), (411, 416, 417), (416, 419, 417), (413, 418, 415), (418, 419, 415), (415, 419, 416), (415, 416, 412), (442, 441, 445), (442, 438, 441), (439, 438, 442), (444, 439, 442), (441, 438, 440), (446, 441, 440), (439, 440, 438), (439, 443, 440), (436, 435, 432), (436, 437, 435), (435, 437, 434), (429, 435, 434), (433, 437, 436), (431, 433, 436), (433, 434, 437), (433, 430, 434), (460, 463, 459), (460, 459, 456), (462, 460, 457), (460, 456, 457), (464, 458, 459), (458, 456, 459), (457, 456, 458), (457, 458, 461), (454, 450, 453), (454, 453, 455), (447, 452, 453), (452, 455, 453), (449, 454, 451), (454, 455, 451), (451, 455, 452), (451, 452, 448), (478, 477, 481), (478, 474, 477), (475, 474, 478), (480, 475, 478), (477, 474, 476), (482, 477, 476), (475, 476, 474), (475, 479, 476), (472, 471, 468), (472, 473, 471), (471, 473, 470), (465, 471, 470), (469, 473, 472), (467, 469, 472), (469, 470, 473), (469, 466, 470), (496, 499, 495), (496, 495, 492), (498, 496, 493), (496, 492, 493), (500, 494, 495), (494, 492, 495), (493, 492, 494), (493, 494, 497), (490, 486, 489), (490, 489, 491), (483, 488, 489), (488, 491, 489), (485, 490, 487), (490, 491, 487), (487, 491, 488), (487, 488, 484), (514, 513, 517), (514, 510, 513), (511, 510, 514), (516, 511, 514), (513, 510, 512), (518, 513, 512), (511, 512, 510), (511, 515, 512), (508, 507, 504), (508, 509, 507), (507, 509, 506), (501, 507, 506), (505, 509, 508), (503, 505, 508), (505, 506, 509), (505, 502, 506), (532, 535, 531), (532, 531, 528), (534, 532, 529), (532, 528, 529), (536, 530, 531), (530, 528, 531), (529, 528, 530), (529, 530, 533), (526, 522, 525), (526, 525, 527), (519, 524, 525), (524, 527, 525), (521, 526, 523), (526, 527, 523), (523, 527, 524), (523, 524, 520), (550, 549, 553), (550, 546, 549), (547, 546, 550), (552, 547, 550), (549, 546, 548), (554, 549, 548), (547, 548, 546), (547, 551, 548), (544, 543, 540), (544, 545, 543), (543, 545, 542), (537, 543, 542), (541, 545, 544), (539, 541, 544), (541, 542, 545), (541, 538, 542), (568, 571, 567), (568, 567, 564), (570, 568, 565), (568, 564, 565), (572, 566, 567), (566, 564, 567), (565, 564, 566), (565, 566, 569), (562, 558, 561), (562, 561, 563), (555, 560, 561), (560, 563, 561), (557, 562, 559), (562, 563, 559), (559, 563, 560), (559, 560, 556), (586, 585, 589), (586, 582, 585), (583, 582, 586), (588, 583, 586), (585, 582, 584), (590, 585, 584), (583, 584, 582), (583, 587, 584), (580, 579, 576), (580, 581, 579), (579, 581, 578), (573, 579, 578), (577, 581, 580), (575, 577, 580), (577, 578, 581), (577, 574, 578), (604, 607, 603), (604, 603, 600), (606, 604, 601), (604, 600, 601), (608, 602, 603), (602, 600, 603), (601, 600, 602), (601, 602, 605), (598, 594, 597), (598, 597, 599), (591, 596, 597), (596, 599, 597), (593, 598, 595), (598, 599, 595), (595, 599, 596), (595, 596, 592), (622, 621, 625), (622, 618, 621), (619, 618, 622), (624, 619, 622), (621, 618, 620), (626, 621, 620), (619, 620, 618), (619, 623, 620), (616, 615, 612), (616, 617, 615), (615, 617, 614), (609, 615, 614), (613, 617, 616), (611, 613, 616), (613, 614, 617), (613, 610, 614), (640, 643, 639), (640, 639, 636), (642, 640, 637), (640, 636, 637), (644, 638, 639), (638, 636, 639), (637, 636, 638), (637, 638, 641), (634, 630, 633), (634, 633, 635), (627, 632, 633), (632, 635, 633), (629, 634, 631), (634, 635, 631), (631, 635, 632), (631, 632, 628), (658, 657, 661), (658, 654, 657), (655, 654, 658), (660, 655, 658), (657, 654, 656), (662, 657, 656), (655, 656, 654), (655, 659, 656), (652, 651, 648), (652, 653, 651), (651, 653, 650), (645, 651, 650), (649, 653, 652), (647, 649, 652), (649, 650, 653), (649, 646, 650), (676, 679, 675), (676, 675, 672), (678, 676, 673), (676, 672, 673), (680, 674, 675), (674, 672, 675), (673, 672, 674), (673, 674, 677), (670, 666, 669), (670, 669, 671), (663, 668, 669), (668, 671, 669), (665, 670, 667), (670, 671, 667), (667, 671, 668), (667, 668, 664), (694, 693, 697), (694, 690, 693), (691, 690, 694), (696, 691, 694), (693, 690, 692), (698, 693, 692), (691, 692, 690), (691, 695, 692), (688, 687, 684), (688, 689, 687), (687, 689, 686), (681, 687, 686), (685, 689, 688), (683, 685, 688), (685, 686, 689), (685, 682, 686), (712, 715, 711), (712, 711, 708), (714, 712, 709), (712, 708, 709), (716, 710, 711), (710, 708, 711), (709, 708, 710), (709, 710, 713), (706, 702, 705), (706, 705, 707), (699, 704, 705), (704, 707, 705), (701, 706, 703), (706, 707, 703), (703, 707, 704), (703, 704, 700), (730, 729, 733), (730, 726, 729), (727, 726, 730), (732, 727, 730), (729, 726, 728), (734, 729, 728), (727, 728, 726), (727, 731, 728), (724, 723, 720), (724, 725, 723), (723, 725, 722), (717, 723, 722), (721, 725, 724), (719, 721, 724), (721, 722, 725), (721, 718, 722), (748, 751, 747), (748, 747, 744), (750, 748, 745), (748, 744, 745), (752, 746, 747), (746, 744, 747), (745, 744, 746), (745, 746, 749), (742, 738, 741), (742, 741, 743), (735, 740, 741), (740, 743, 741), (737, 742, 739), (742, 743, 739), (739, 743, 740), (739, 740, 736), (766, 765, 769), (766, 762, 765), (763, 762, 766), (768, 763, 766), (765, 762, 764), (770, 765, 764), (763, 764, 762), (763, 767, 764), (760, 759, 756), (760, 761, 759), (759, 761, 758), (753, 759, 758), (757, 761, 760), (755, 757, 760), (757, 758, 761), (757, 754, 758), (784, 787, 783), (784, 783, 780), (786, 784, 781), (784, 780, 781), (788, 782, 783), (782, 780, 783), (781, 780, 782), (781, 782, 785), (778, 774, 777), (778, 777, 779), (771, 776, 777), (776, 779, 777), (773, 778, 775), (778, 779, 775), (775, 779, 776), (775, 776, 772), (802, 801, 805), (802, 798, 801), (799, 798, 802), (804, 799, 802), (801, 798, 800), (806, 801, 800), (799, 800, 798), (799, 803, 800), (796, 795, 792), (796, 797, 795), (795, 797, 794), (789, 795, 794), (793, 797, 796), (791, 793, 796), (793, 794, 797), (793, 790, 794), (820, 823, 819), (820, 819, 816), (822, 820, 817), (820, 816, 817), (824, 818, 819), (818, 816, 819), (817, 816, 818), (817, 818, 821), (814, 810, 813), (814, 813, 815), (807, 812, 813), (812, 815, 813), (809, 814, 811), (814, 815, 811), (811, 815, 812), (811, 812, 808), (838, 837, 841), (838, 834, 837), (835, 834, 838), (840, 835, 838), (837, 834, 836), (842, 837, 836), (835, 836, 834), (835, 839, 836), (832, 831, 828), (832, 833, 831), (831, 833, 830), (825, 831, 830), (829, 833, 832), (827, 829, 832), (829, 830, 833), (829, 826, 830), (856, 859, 855), (856, 855, 852), (858, 856, 853), (856, 852, 853), (860, 854, 855), (854, 852, 855), (853, 852, 854), (853, 854, 857), (850, 846, 849), (850, 849, 851), (843, 848, 849), (848, 851, 849), (845, 850, 847), (850, 851, 847), (847, 851, 848), (847, 848, 844), (874, 873, 877), (874, 870, 873), (871, 870, 874), (876, 871, 874), (873, 870, 872), (878, 873, 872), (871, 872, 870), (871, 875, 872), (868, 867, 864), (868, 869, 867), (867, 869, 866), (861, 867, 866), (865, 869, 868), (863, 865, 868), (865, 866, 869), (865, 862, 866)])
_uv = me_plane_001.uv_layers.new(name='UVTex')
_uv.uv.foreach_set('vector', [0.9278, 0.2531, 1.028, 0.3392, 1.033, 0.7272, 0.9278, 0.2531, 1.033, 0.7272, 0.8019, 0.5572, 0.7355, 0.2824, 0.9278, 0.2531, 0.5454, 0.3767, 0.9278, 0.2531, 0.8019, 0.5572, 0.5454, 0.3767, 0.9697, 1.055, 0.6234, 0.9446, 1.033, 0.7272, 0.6234, 0.9446, 0.8019, 0.5572, 1.033, 0.7272, 0.5454, 0.3767, 0.8019, 0.5572, 0.6234, 0.9446, 0.5454, 0.3767, 0.6234, 0.9446, 0.4567, 0.7173, 0.5454, 0.3767, 0.4567, 0.7173, 0.6234, 0.9446, 0.5454, 0.3767, 0.6234, 0.9446, 0.8019, 0.5572, 0.9697, 1.055, 1.033, 0.7272, 0.6234, 0.9446, 1.033, 0.7272, 0.8019, 0.5572, 0.6234, 0.9446, 0.7355, 0.2824, 0.5454, 0.3767, 0.9278, 0.2531, 0.5454, 0.3767, 0.8019, 0.5572, 0.9278, 0.2531, 0.9278, 0.2531, 0.8019, 0.5572, 1.033, 0.7272, 0.9278, 0.2531, 1.033, 0.7272, 1.028, 0.3392, 0.4026, 0.1285, 0.4018, 0.1217, 0.5155, 0.1245, 0.4026, 0.1285, 0.5155, 0.1245, 0.5149, 0.1326, 0.4018, 0.1217, 0.4014, 0.1149, 0.5161, 0.1165, 0.4018, 0.1217, 0.5161, 0.1165, 0.5155, 0.1245, 0.4014, 0.1149, 0.4013, 0.1079, 0.5167, 0.1085, 0.4014, 0.1149, 0.5167, 0.1085, 0.5161, 0.1165, 0.4013, 0.1079, 0.4022, 0.1009, 0.5175, 0.1006, 0.4013, 0.1079, 0.5175, 0.1006, 0.5167, 0.1085, 0.4022, 0.1009, 0.4034, 0.09407, 0.5183, 0.09251, 0.4022, 0.1009, 0.5183, 0.09251, 0.5175, 0.1006, 0.2921, 0.08692, 0.4034, 0.09407, 0.4022, 0.1009, 0.2921, 0.08692, 0.4022, 0.1009, 0.289, 0.09591, 0.4013, 0.1079, 0.2862, 0.1069, 0.289, 0.09591, 0.4013, 0.1079, 0.289, 0.09591, 0.4022, 0.1009, 0.4014, 0.1149, 0.2871, 0.1185, 0.4013, 0.1079, 0.2871, 0.1185, 0.2862, 0.1069, 0.4013, 0.1079, 0.4018, 0.1217, 0.2886, 0.1275, 0.4014, 0.1149, 0.2886, 0.1275, 0.2871, 0.1185, 0.4014, 0.1149, 0.4026, 0.1285, 0.2906, 0.1366, 0.2886, 0.1275, 0.4026, 0.1285, 0.2886, 0.1275, 0.4018, 0.1217, 0.4817, 0.2544, 0.5007, 0.9034, 0.4704, 0.6224, 0.4817, 0.2544, 0.3208, 0.5275, 0.5007, 0.9034, 0.001139, 0.3892, 0.3208, 0.5275, 0.4817, 0.2544, 0.2978, 0.1906, 0.001139, 0.3892, 0.4817, 0.2544, 0.5007, 0.9034, 0.3208, 0.5275, 0.07591, 0.88, 0.317, 0.9999, 0.5007, 0.9034, 0.07591, 0.88, 0.001139, 0.3892, 0.07591, 0.88, 0.3208, 0.5275, 0.001139, 0.3892, -0.08218, 0.661, 0.07591, 0.88, 0.001139, 0.3892, 0.07591, 0.88, -0.08218, 0.661, 0.001139, 0.3892, 0.3208, 0.5275, 0.07591, 0.88, 0.07591, 0.88, 0.3208, 0.5275, 0.5007, 0.9034, 0.317, 0.9999, 0.07591, 0.88, 0.5007, 0.9034, 0.4817, 0.2544, 0.3208, 0.5275, 0.001139, 0.3892, 0.2978, 0.1906, 0.4817, 0.2544, 0.001139, 0.3892, 0.4817, 0.2544, 0.5007, 0.9034, 0.3208, 0.5275, 0.4817, 0.2544, 0.4704, 0.6224, 0.5007, 0.9034, 0.4817, 0.2544, 0.4704, 0.6224, 0.5007, 0.9034, 0.4817, 0.2544, 0.5007, 0.9034, 0.3208, 0.5275, 0.2978, 0.1906, 0.4817, 0.2544, 0.001139, 0.3892, 0.4817, 0.2544, 0.3208, 0.5275, 0.001139, 0.3892, 0.317, 0.9999, 0.07591, 0.88, 0.5007, 0.9034, 0.07591, 0.88, 0.3208, 0.5275, 0.5007, 0.9034, 0.001139, 0.3892, 0.3208, 0.5275, 0.07591, 0.88, 0.001139, 0.3892, 0.07591, 0.88, -0.08218, 0.661, 0.001139, 0.3892, -0.08218, 0.661, 0.07591, 0.88, 0.001139, 0.3892, 0.07591, 0.88, 0.3208, 0.5275, 0.317, 0.9999, 0.5007, 0.9034, 0.07591, 0.88, 0.5007, 0.9034, 0.3208, 0.5275, 0.07591, 0.88, 0.2978, 0.1906, 0.001139, 0.3892, 0.4817, 0.2544, 0.001139, 0.3892, 0.3208, 0.5275, 0.4817, 0.2544, 0.4817, 0.2544, 0.3208, 0.5275, 0.5007, 0.9034, 0.4817, 0.2544, 0.5007, 0.9034, 0.4704, 0.6224, 0.9278, 0.2531, 1.033, 0.7272, 1.028, 0.3392, 0.9278, 0.2531, 0.8019, 0.5572, 1.033, 0.7272, 0.5454, 0.3767, 0.8019, 0.5572, 0.9278, 0.2531, 0.7355, 0.2824, 0.5454, 0.3767, 0.9278, 0.2531, 1.033, 0.7272, 0.8019, 0.5572, 0.6234, 0.9446, 0.9697, 1.055, 1.033, 0.7272, 0.6234, 0.9446, 0.5454, 0.3767, 0.6234, 0.9446, 0.8019, 0.5572, 0.5454, 0.3767, 0.4567, 0.7173, 0.6234, 0.9446, 0.5454, 0.3767, 0.6234, 0.9446, 0.4567, 0.7173, 0.5454, 0.3767, 0.8019, 0.5572, 0.6234, 0.9446, 0.6234, 0.9446, 0.8019, 0.5572, 1.033, 0.7272, 0.9697, 1.055, 0.6234, 0.9446, 1.033, 0.7272, 0.9278, 0.2531, 0.8019, 0.5572, 0.5454, 0.3767, 0.7355, 0.2824, 0.9278, 0.2531, 0.5454, 0.3767, 0.9278, 0.2531, 1.033, 0.7272, 0.8019, 0.5572, 0.9278, 0.2531, 1.028, 0.3392, 1.033, 0.7272, 0.9278, 0.2531, 1.028, 0.3392, 1.033, 0.7272, 0.9278, 0.2531, 1.033, 0.7272, 0.8019, 0.5572, 0.7355, 0.2824, 0.9278, 0.2531, 0.5454, 0.3767, 0.9278, 0.2531, 0.8019, 0.5572, 0.5454, 0.3767, 0.9697, 1.055, 0.6234, 0.9446, 1.033, 0.7272, 0.6234, 0.9446, 0.8019, 0.5572, 1.033, 0.7272, 0.5454, 0.3767, 0.8019, 0.5572, 0.6234, 0.9446, 0.5454, 0.3767, 0.6234, 0.9446, 0.4567, 0.7173, 0.5454, 0.3767, 0.4567, 0.7173, 0.6234, 0.9446, 0.5454, 0.3767, 0.6234, 0.9446, 0.8019, 0.5572, 0.9697, 1.055, 1.033, 0.7272, 0.6234, 0.9446, 1.033, 0.7272, 0.8019, 0.5572, 0.6234, 0.9446, 0.7355, 0.2824, 0.5454, 0.3767, 0.9278, 0.2531, 0.5454, 0.3767, 0.8019, 0.5572, 0.9278, 0.2531, 0.9278, 0.2531, 0.8019, 0.5572, 1.033, 0.7272, 0.9278, 0.2531, 1.033, 0.7272, 1.028, 0.3392, 0.4817, 0.2544, 0.5007, 0.9034, 0.4704, 0.6224, 0.4817, 0.2544, 0.3208, 0.5275, 0.5007, 0.9034, 0.001139, 0.3892, 0.3208, 0.5275, 0.4817, 0.2544, 0.2978, 0.1906, 0.001139, 0.3892, 0.4817, 0.2544, 0.5007, 0.9034, 0.3208, 0.5275, 0.07591, 0.88, 0.317, 0.9999, 0.5007, 0.9034, 0.07591, 0.88, 0.001139, 0.3892, 0.07591, 0.88, 0.3208, 0.5275, 0.001139, 0.3892, -0.08218, 0.661, 0.07591, 0.88, 0.001139, 0.3892, 0.07591, 0.88, -0.08218, 0.661, 0.001139, 0.3892, 0.3208, 0.5275, 0.07591, 0.88, 0.07591, 0.88, 0.3208, 0.5275, 0.5007, 0.9034, 0.317, 0.9999, 0.07591, 0.88, 0.5007, 0.9034, 0.4817, 0.2544, 0.3208, 0.5275, 0.001139, 0.3892, 0.2978, 0.1906, 0.4817, 0.2544, 0.001139, 0.3892, 0.4817, 0.2544, 0.5007, 0.9034, 0.3208, 0.5275, 0.4817, 0.2544, 0.4704, 0.6224, 0.5007, 0.9034, 0.4817, 0.2544, 0.4704, 0.6224, 0.5007, 0.9034, 0.4817, 0.2544, 0.5007, 0.9034, 0.3208, 0.5275, 0.2978, 0.1906, 0.4817, 0.2544, 0.001139, 0.3892, 0.4817, 0.2544, 0.3208, 0.5275, 0.001139, 0.3892, 0.317, 0.9999, 0.07591, 0.88, 0.5007, 0.9034, 0.07591, 0.88, 0.3208, 0.5275, 0.5007, 0.9034, 0.001139, 0.3892, 0.3208, 0.5275, 0.07591, 0.88, 0.001139, 0.3892, 0.07591, 0.88, -0.08218, 0.661, 0.001139, 0.3892, -0.08218, 0.661, 0.07591, 0.88, 0.001139, 0.3892, 0.07591, 0.88, 0.3208, 0.5275, 0.317, 0.9999, 0.5007, 0.9034, 0.07591, 0.88, 0.5007, 0.9034, 0.3208, 0.5275, 0.07591, 0.88, 0.2978, 0.1906, 0.001139, 0.3892, 0.4817, 0.2544, 0.001139, 0.3892, 0.3208, 0.5275, 0.4817, 0.2544, 0.4817, 0.2544, 0.3208, 0.5275, 0.5007, 0.9034, 0.4817, 0.2544, 0.5007, 0.9034, 0.4704, 0.6224, 0.9278, 0.2531, 1.033, 0.7272, 1.028, 0.3392, 0.9278, 0.2531, 0.8019, 0.5572, 1.033, 0.7272, 0.5454, 0.3767, 0.8019, 0.5572, 0.9278, 0.2531, 0.7355, 0.2824, 0.5454, 0.3767, 0.9278, 0.2531, 1.033, 0.7272, 0.8019, 0.5572, 0.6234, 0.9446, 0.9697, 1.055, 1.033, 0.7272, 0.6234, 0.9446, 0.5454, 0.3767, 0.6234, 0.9446, 0.8019, 0.5572, 0.5454, 0.3767, 0.4567, 0.7173, 0.6234, 0.9446, 0.5454, 0.3767, 0.6234, 0.9446, 0.4567, 0.7173, 0.5454, 0.3767, 0.8019, 0.5572, 0.6234, 0.9446, 0.6234, 0.9446, 0.8019, 0.5572, 1.033, 0.7272, 0.9697, 1.055, 0.6234, 0.9446, 1.033, 0.7272, 0.9278, 0.2531, 0.8019, 0.5572, 0.5454, 0.3767, 0.7355, 0.2824, 0.9278, 0.2531, 0.5454, 0.3767, 0.9278, 0.2531, 1.033, 0.7272, 0.8019, 0.5572, 0.9278, 0.2531, 1.028, 0.3392, 1.033, 0.7272, 0.9278, 0.2531, 1.028, 0.3392, 1.033, 0.7272, 0.9278, 0.2531, 1.033, 0.7272, 0.8019, 0.5572, 0.7355, 0.2824, 0.9278, 0.2531, 0.5454, 0.3767, 0.9278, 0.2531, 0.8019, 0.5572, 0.5454, 0.3767, 0.9697, 1.055, 0.6234, 0.9446, 1.033, 0.7272, 0.6234, 0.9446, 0.8019, 0.5572, 1.033, 0.7272, 0.5454, 0.3767, 0.8019, 0.5572, 0.6234, 0.9446, 0.5454, 0.3767, 0.6234, 0.9446, 0.4567, 0.7173, 0.5454, 0.3767, 0.4567, 0.7173, 0.6234, 0.9446, 0.5454, 0.3767, 0.6234, 0.9446, 0.8019, 0.5572, 0.9697, 1.055, 1.033, 0.7272, 0.6234, 0.9446, 1.033, 0.7272, 0.8019, 0.5572, 0.6234, 0.9446, 0.7355, 0.2824, 0.5454, 0.3767, 0.9278, 0.2531, 0.5454, 0.3767, 0.8019, 0.5572, 0.9278, 0.2531, 0.9278, 0.2531, 0.8019, 0.5572, 1.033, 0.7272, 0.9278, 0.2531, 1.033, 0.7272, 1.028, 0.3392, 0.4817, 0.2544, 0.5007, 0.9034, 0.4704, 0.6224, 0.4817, 0.2544, 0.3208, 0.5275, 0.5007, 0.9034, 0.001139, 0.3892, 0.3208, 0.5275, 0.4817, 0.2544, 0.2978, 0.1906, 0.001139, 0.3892, 0.4817, 0.2544, 0.5007, 0.9034, 0.3208, 0.5275, 0.07591, 0.88, 0.317, 0.9999, 0.5007, 0.9034, 0.07591, 0.88, 0.001139, 0.3892, 0.07591, 0.88, 0.3208, 0.5275, 0.001139, 0.3892, -0.08218, 0.661, 0.07591, 0.88, 0.001139, 0.3892, 0.07591, 0.88, -0.08218, 0.661, 0.001139, 0.3892, 0.3208, 0.5275, 0.07591, 0.88, 0.07591, 0.88, 0.3208, 0.5275, 0.5007, 0.9034, 0.317, 0.9999, 0.07591, 0.88, 0.5007, 0.9034, 0.4817, 0.2544, 0.3208, 0.5275, 0.001139, 0.3892, 0.2978, 0.1906, 0.4817, 0.2544, 0.001139, 0.3892, 0.4817, 0.2544, 0.5007, 0.9034, 0.3208, 0.5275, 0.4817, 0.2544, 0.4704, 0.6224, 0.5007, 0.9034, 0.4817, 0.2544, 0.4704, 0.6224, 0.5007, 0.9034, 0.4817, 0.2544, 0.5007, 0.9034, 0.3208, 0.5275, 0.2978, 0.1906, 0.4817, 0.2544, 0.001139, 0.3892, 0.4817, 0.2544, 0.3208, 0.5275, 0.001139, 0.3892, 0.317, 0.9999, 0.07591, 0.88, 0.5007, 0.9034, 0.07591, 0.88, 0.3208, 0.5275, 0.5007, 0.9034, 0.001139, 0.3892, 0.3208, 0.5275, 0.07591, 0.88, 0.001139, 0.3892, 0.07591, 0.88, -0.08218, 0.661, 0.001139, 0.3892, -0.08218, 0.661, 0.07591, 0.88, 0.001139, 0.3892, 0.07591, 0.88, 0.3208, 0.5275, 0.317, 0.9999, 0.5007, 0.9034, 0.07591, 0.88, 0.5007, 0.9034, 0.3208, 0.5275, 0.07591, 0.88, 0.2978, 0.1906, 0.001139, 0.3892, 0.4817, 0.2544, 0.001139, 0.3892, 0.3208, 0.5275, 0.4817, 0.2544, 0.4817, 0.2544, 0.3208, 0.5275, 0.5007, 0.9034, 0.4817, 0.2544, 0.5007, 0.9034, 0.4704, 0.6224, 0.9278, 0.2531, 1.033, 0.7272, 1.028, 0.3392, 0.9278, 0.2531, 0.8019, 0.5572, 1.033, 0.7272, 0.5454, 0.3767, 0.8019, 0.5572, 0.9278, 0.2531, 0.7355, 0.2824, 0.5454, 0.3767, 0.9278, 0.2531, 1.033, 0.7272, 0.8019, 0.5572, 0.6234, 0.9446, 0.9697, 1.055, 1.033, 0.7272, 0.6234, 0.9446, 0.5454, 0.3767, 0.6234, 0.9446, 0.8019, 0.5572, 0.5454, 0.3767, 0.4567, 0.7173, 0.6234, 0.9446, 0.5454, 0.3767, 0.6234, 0.9446, 0.4567, 0.7173, 0.5454, 0.3767, 0.8019, 0.5572, 0.6234, 0.9446, 0.6234, 0.9446, 0.8019, 0.5572, 1.033, 0.7272, 0.9697, 1.055, 0.6234, 0.9446, 1.033, 0.7272, 0.9278, 0.2531, 0.8019, 0.5572, 0.5454, 0.3767, 0.7355, 0.2824, 0.9278, 0.2531, 0.5454, 0.3767, 0.9278, 0.2531, 1.033, 0.7272, 0.8019, 0.5572, 0.9278, 0.2531, 1.028, 0.3392, 1.033, 0.7272, 0.9278, 0.2531, 1.028, 0.3392, 1.033, 0.7272, 0.9278, 0.2531, 1.033, 0.7272, 0.8019, 0.5572, 0.7355, 0.2824, 0.9278, 0.2531, 0.5454, 0.3767, 0.9278, 0.2531, 0.8019, 0.5572, 0.5454, 0.3767, 0.9697, 1.055, 0.6234, 0.9446, 1.033, 0.7272, 0.6234, 0.9446, 0.8019, 0.5572, 1.033, 0.7272, 0.5454, 0.3767, 0.8019, 0.5572, 0.6234, 0.9446, 0.5454, 0.3767, 0.6234, 0.9446, 0.4567, 0.7173, 0.5454, 0.3767, 0.4567, 0.7173, 0.6234, 0.9446, 0.5454, 0.3767, 0.6234, 0.9446, 0.8019, 0.5572, 0.9697, 1.055, 1.033, 0.7272, 0.6234, 0.9446, 1.033, 0.7272, 0.8019, 0.5572, 0.6234, 0.9446, 0.7355, 0.2824, 0.5454, 0.3767, 0.9278, 0.2531, 0.5454, 0.3767, 0.8019, 0.5572, 0.9278, 0.2531, 0.9278, 0.2531, 0.8019, 0.5572, 1.033, 0.7272, 0.9278, 0.2531, 1.033, 0.7272, 1.028, 0.3392, 0.4817, 0.2544, 0.5007, 0.9034, 0.4704, 0.6224, 0.4817, 0.2544, 0.3208, 0.5275, 0.5007, 0.9034, 0.001139, 0.3892, 0.3208, 0.5275, 0.4817, 0.2544, 0.2978, 0.1906, 0.001139, 0.3892, 0.4817, 0.2544, 0.5007, 0.9034, 0.3208, 0.5275, 0.07591, 0.88, 0.317, 0.9999, 0.5007, 0.9034, 0.07591, 0.88, 0.001139, 0.3892, 0.07591, 0.88, 0.3208, 0.5275, 0.001139, 0.3892, -0.08218, 0.661, 0.07591, 0.88, 0.001139, 0.3892, 0.07591, 0.88, -0.08218, 0.661, 0.001139, 0.3892, 0.3208, 0.5275, 0.07591, 0.88, 0.07591, 0.88, 0.3208, 0.5275, 0.5007, 0.9034, 0.317, 0.9999, 0.07591, 0.88, 0.5007, 0.9034, 0.4817, 0.2544, 0.3208, 0.5275, 0.001139, 0.3892, 0.2978, 0.1906, 0.4817, 0.2544, 0.001139, 0.3892, 0.4817, 0.2544, 0.5007, 0.9034, 0.3208, 0.5275, 0.4817, 0.2544, 0.4704, 0.6224, 0.5007, 0.9034, 0.4817, 0.2544, 0.4704, 0.6224, 0.5007, 0.9034, 0.4817, 0.2544, 0.5007, 0.9034, 0.3208, 0.5275, 0.2978, 0.1906, 0.4817, 0.2544, 0.001139, 0.3892, 0.4817, 0.2544, 0.3208, 0.5275, 0.001139, 0.3892, 0.317, 0.9999, 0.07591, 0.88, 0.5007, 0.9034, 0.07591, 0.88, 0.3208, 0.5275, 0.5007, 0.9034, 0.001139, 0.3892, 0.3208, 0.5275, 0.07591, 0.88, 0.001139, 0.3892, 0.07591, 0.88, -0.08218, 0.661, 0.001139, 0.3892, -0.08218, 0.661, 0.07591, 0.88, 0.001139, 0.3892, 0.07591, 0.88, 0.3208, 0.5275, 0.317, 0.9999, 0.5007, 0.9034, 0.07591, 0.88, 0.5007, 0.9034, 0.3208, 0.5275, 0.07591, 0.88, 0.2978, 0.1906, 0.001139, 0.3892, 0.4817, 0.2544, 0.001139, 0.3892, 0.3208, 0.5275, 0.4817, 0.2544, 0.4817, 0.2544, 0.3208, 0.5275, 0.5007, 0.9034, 0.4817, 0.2544, 0.5007, 0.9034, 0.4704, 0.6224, 0.9278, 0.2531, 1.033, 0.7272, 1.028, 0.3392, 0.9278, 0.2531, 0.8019, 0.5572, 1.033, 0.7272, 0.5454, 0.3767, 0.8019, 0.5572, 0.9278, 0.2531, 0.7355, 0.2824, 0.5454, 0.3767, 0.9278, 0.2531, 1.033, 0.7272, 0.8019, 0.5572, 0.6234, 0.9446, 0.9697, 1.055, 1.033, 0.7272, 0.6234, 0.9446, 0.5454, 0.3767, 0.6234, 0.9446, 0.8019, 0.5572, 0.5454, 0.3767, 0.4567, 0.7173, 0.6234, 0.9446, 0.5454, 0.3767, 0.6234, 0.9446, 0.4567, 0.7173, 0.5454, 0.3767, 0.8019, 0.5572, 0.6234, 0.9446, 0.6234, 0.9446, 0.8019, 0.5572, 1.033, 0.7272, 0.9697, 1.055, 0.6234, 0.9446, 1.033, 0.7272, 0.9278, 0.2531, 0.8019, 0.5572, 0.5454, 0.3767, 0.7355, 0.2824, 0.9278, 0.2531, 0.5454, 0.3767, 0.9278, 0.2531, 1.033, 0.7272, 0.8019, 0.5572, 0.9278, 0.2531, 1.028, 0.3392, 1.033, 0.7272, 0.9278, 0.2531, 1.028, 0.3392, 1.033, 0.7272, 0.9278, 0.2531, 1.033, 0.7272, 0.8019, 0.5572, 0.7355, 0.2824, 0.9278, 0.2531, 0.5454, 0.3767, 0.9278, 0.2531, 0.8019, 0.5572, 0.5454, 0.3767, 0.9697, 1.055, 0.6234, 0.9446, 1.033, 0.7272, 0.6234, 0.9446, 0.8019, 0.5572, 1.033, 0.7272, 0.5454, 0.3767, 0.8019, 0.5572, 0.6234, 0.9446, 0.5454, 0.3767, 0.6234, 0.9446, 0.4567, 0.7173, 0.5454, 0.3767, 0.4567, 0.7173, 0.6234, 0.9446, 0.5454, 0.3767, 0.6234, 0.9446, 0.8019, 0.5572, 0.9697, 1.055, 1.033, 0.7272, 0.6234, 0.9446, 1.033, 0.7272, 0.8019, 0.5572, 0.6234, 0.9446, 0.7355, 0.2824, 0.5454, 0.3767, 0.9278, 0.2531, 0.5454, 0.3767, 0.8019, 0.5572, 0.9278, 0.2531, 0.9278, 0.2531, 0.8019, 0.5572, 1.033, 0.7272, 0.9278, 0.2531, 1.033, 0.7272, 1.028, 0.3392, 0.4817, 0.2544, 0.5007, 0.9034, 0.4704, 0.6224, 0.4817, 0.2544, 0.3208, 0.5275, 0.5007, 0.9034, 0.001139, 0.3892, 0.3208, 0.5275, 0.4817, 0.2544, 0.2978, 0.1906, 0.001139, 0.3892, 0.4817, 0.2544, 0.5007, 0.9034, 0.3208, 0.5275, 0.07591, 0.88, 0.317, 0.9999, 0.5007, 0.9034, 0.07591, 0.88, 0.001139, 0.3892, 0.07591, 0.88, 0.3208, 0.5275, 0.001139, 0.3892, -0.08218, 0.661, 0.07591, 0.88, 0.001139, 0.3892, 0.07591, 0.88, -0.08218, 0.661, 0.001139, 0.3892, 0.3208, 0.5275, 0.07591, 0.88, 0.07591, 0.88, 0.3208, 0.5275, 0.5007, 0.9034, 0.317, 0.9999, 0.07591, 0.88, 0.5007, 0.9034, 0.4817, 0.2544, 0.3208, 0.5275, 0.001139, 0.3892, 0.2978, 0.1906, 0.4817, 0.2544, 0.001139, 0.3892, 0.4817, 0.2544, 0.5007, 0.9034, 0.3208, 0.5275, 0.4817, 0.2544, 0.4704, 0.6224, 0.5007, 0.9034, 0.4817, 0.2544, 0.4704, 0.6224, 0.5007, 0.9034, 0.4817, 0.2544, 0.5007, 0.9034, 0.3208, 0.5275, 0.2978, 0.1906, 0.4817, 0.2544, 0.001139, 0.3892, 0.4817, 0.2544, 0.3208, 0.5275, 0.001139, 0.3892, 0.317, 0.9999, 0.07591, 0.88, 0.5007, 0.9034, 0.07591, 0.88, 0.3208, 0.5275, 0.5007, 0.9034, 0.001139, 0.3892, 0.3208, 0.5275, 0.07591, 0.88, 0.001139, 0.3892, 0.07591, 0.88, -0.08218, 0.661, 0.001139, 0.3892, -0.08218, 0.661, 0.07591, 0.88, 0.001139, 0.3892, 0.07591, 0.88, 0.3208, 0.5275, 0.317, 0.9999, 0.5007, 0.9034, 0.07591, 0.88, 0.5007, 0.9034, 0.3208, 0.5275, 0.07591, 0.88, 0.2978, 0.1906, 0.001139, 0.3892, 0.4817, 0.2544, 0.001139, 0.3892, 0.3208, 0.5275, 0.4817, 0.2544, 0.4817, 0.2544, 0.3208, 0.5275, 0.5007, 0.9034, 0.4817, 0.2544, 0.5007, 0.9034, 0.4704, 0.6224, 0.9278, 0.2531, 1.033, 0.7272, 1.028, 0.3392, 0.9278, 0.2531, 0.8019, 0.5572, 1.033, 0.7272, 0.5454, 0.3767, 0.8019, 0.5572, 0.9278, 0.2531, 0.7355, 0.2824, 0.5454, 0.3767, 0.9278, 0.2531, 1.033, 0.7272, 0.8019, 0.5572, 0.6234, 0.9446, 0.9697, 1.055, 1.033, 0.7272, 0.6234, 0.9446, 0.5454, 0.3767, 0.6234, 0.9446, 0.8019, 0.5572, 0.5454, 0.3767, 0.4567, 0.7173, 0.6234, 0.9446, 0.5454, 0.3767, 0.6234, 0.9446, 0.4567, 0.7173, 0.5454, 0.3767, 0.8019, 0.5572, 0.6234, 0.9446, 0.6234, 0.9446, 0.8019, 0.5572, 1.033, 0.7272, 0.9697, 1.055, 0.6234, 0.9446, 1.033, 0.7272, 0.9278, 0.2531, 0.8019, 0.5572, 0.5454, 0.3767, 0.7355, 0.2824, 0.9278, 0.2531, 0.5454, 0.3767, 0.9278, 0.2531, 1.033, 0.7272, 0.8019, 0.5572, 0.9278, 0.2531, 1.028, 0.3392, 1.033, 0.7272, 0.9278, 0.2531, 1.028, 0.3392, 1.033, 0.7272, 0.9278, 0.2531, 1.033, 0.7272, 0.8019, 0.5572, 0.7355, 0.2824, 0.9278, 0.2531, 0.5454, 0.3767, 0.9278, 0.2531, 0.8019, 0.5572, 0.5454, 0.3767, 0.9697, 1.055, 0.6234, 0.9446, 1.033, 0.7272, 0.6234, 0.9446, 0.8019, 0.5572, 1.033, 0.7272, 0.5454, 0.3767, 0.8019, 0.5572, 0.6234, 0.9446, 0.5454, 0.3767, 0.6234, 0.9446, 0.4567, 0.7173, 0.5454, 0.3767, 0.4567, 0.7173, 0.6234, 0.9446, 0.5454, 0.3767, 0.6234, 0.9446, 0.8019, 0.5572, 0.9697, 1.055, 1.033, 0.7272, 0.6234, 0.9446, 1.033, 0.7272, 0.8019, 0.5572, 0.6234, 0.9446, 0.7355, 0.2824, 0.5454, 0.3767, 0.9278, 0.2531, 0.5454, 0.3767, 0.8019, 0.5572, 0.9278, 0.2531, 0.9278, 0.2531, 0.8019, 0.5572, 1.033, 0.7272, 0.9278, 0.2531, 1.033, 0.7272, 1.028, 0.3392, 0.4817, 0.2544, 0.5007, 0.9034, 0.4704, 0.6224, 0.4817, 0.2544, 0.3208, 0.5275, 0.5007, 0.9034, 0.001139, 0.3892, 0.3208, 0.5275, 0.4817, 0.2544, 0.2978, 0.1906, 0.001139, 0.3892, 0.4817, 0.2544, 0.5007, 0.9034, 0.3208, 0.5275, 0.07591, 0.88, 0.317, 0.9999, 0.5007, 0.9034, 0.07591, 0.88, 0.001139, 0.3892, 0.07591, 0.88, 0.3208, 0.5275, 0.001139, 0.3892, -0.08218, 0.661, 0.07591, 0.88, 0.001139, 0.3892, 0.07591, 0.88, -0.08218, 0.661, 0.001139, 0.3892, 0.3208, 0.5275, 0.07591, 0.88, 0.07591, 0.88, 0.3208, 0.5275, 0.5007, 0.9034, 0.317, 0.9999, 0.07591, 0.88, 0.5007, 0.9034, 0.4817, 0.2544, 0.3208, 0.5275, 0.001139, 0.3892, 0.2978, 0.1906, 0.4817, 0.2544, 0.001139, 0.3892, 0.4817, 0.2544, 0.5007, 0.9034, 0.3208, 0.5275, 0.4817, 0.2544, 0.4704, 0.6224, 0.5007, 0.9034, 0.4817, 0.2544, 0.4704, 0.6224, 0.5007, 0.9034, 0.4817, 0.2544, 0.5007, 0.9034, 0.3208, 0.5275, 0.2978, 0.1906, 0.4817, 0.2544, 0.001139, 0.3892, 0.4817, 0.2544, 0.3208, 0.5275, 0.001139, 0.3892, 0.317, 0.9999, 0.07591, 0.88, 0.5007, 0.9034, 0.07591, 0.88, 0.3208, 0.5275, 0.5007, 0.9034, 0.001139, 0.3892, 0.3208, 0.5275, 0.07591, 0.88, 0.001139, 0.3892, 0.07591, 0.88, -0.08218, 0.661, 0.001139, 0.3892, -0.08218, 0.661, 0.07591, 0.88, 0.001139, 0.3892, 0.07591, 0.88, 0.3208, 0.5275, 0.317, 0.9999, 0.5007, 0.9034, 0.07591, 0.88, 0.5007, 0.9034, 0.3208, 0.5275, 0.07591, 0.88, 0.2978, 0.1906, 0.001139, 0.3892, 0.4817, 0.2544, 0.001139, 0.3892, 0.3208, 0.5275, 0.4817, 0.2544, 0.4817, 0.2544, 0.3208, 0.5275, 0.5007, 0.9034, 0.4817, 0.2544, 0.5007, 0.9034, 0.4704, 0.6224, 0.9278, 0.2531, 1.033, 0.7272, 1.028, 0.3392, 0.9278, 0.2531, 0.8019, 0.5572, 1.033, 0.7272, 0.5454, 0.3767, 0.8019, 0.5572, 0.9278, 0.2531, 0.7355, 0.2824, 0.5454, 0.3767, 0.9278, 0.2531, 1.033, 0.7272, 0.8019, 0.5572, 0.6234, 0.9446, 0.9697, 1.055, 1.033, 0.7272, 0.6234, 0.9446, 0.5454, 0.3767, 0.6234, 0.9446, 0.8019, 0.5572, 0.5454, 0.3767, 0.4567, 0.7173, 0.6234, 0.9446, 0.5454, 0.3767, 0.6234, 0.9446, 0.4567, 0.7173, 0.5454, 0.3767, 0.8019, 0.5572, 0.6234, 0.9446, 0.6234, 0.9446, 0.8019, 0.5572, 1.033, 0.7272, 0.9697, 1.055, 0.6234, 0.9446, 1.033, 0.7272, 0.9278, 0.2531, 0.8019, 0.5572, 0.5454, 0.3767, 0.7355, 0.2824, 0.9278, 0.2531, 0.5454, 0.3767, 0.9278, 0.2531, 1.033, 0.7272, 0.8019, 0.5572, 0.9278, 0.2531, 1.028, 0.3392, 1.033, 0.7272, 0.9278, 0.2531, 1.028, 0.3392, 1.033, 0.7272, 0.9278, 0.2531, 1.033, 0.7272, 0.8019, 0.5572, 0.7355, 0.2824, 0.9278, 0.2531, 0.5454, 0.3767, 0.9278, 0.2531, 0.8019, 0.5572, 0.5454, 0.3767, 0.9697, 1.055, 0.6234, 0.9446, 1.033, 0.7272, 0.6234, 0.9446, 0.8019, 0.5572, 1.033, 0.7272, 0.5454, 0.3767, 0.8019, 0.5572, 0.6234, 0.9446, 0.5454, 0.3767, 0.6234, 0.9446, 0.4567, 0.7173, 0.5454, 0.3767, 0.4567, 0.7173, 0.6234, 0.9446, 0.5454, 0.3767, 0.6234, 0.9446, 0.8019, 0.5572, 0.9697, 1.055, 1.033, 0.7272, 0.6234, 0.9446, 1.033, 0.7272, 0.8019, 0.5572, 0.6234, 0.9446, 0.7355, 0.2824, 0.5454, 0.3767, 0.9278, 0.2531, 0.5454, 0.3767, 0.8019, 0.5572, 0.9278, 0.2531, 0.9278, 0.2531, 0.8019, 0.5572, 1.033, 0.7272, 0.9278, 0.2531, 1.033, 0.7272, 1.028, 0.3392, 0.4817, 0.2544, 0.5007, 0.9034, 0.4704, 0.6224, 0.4817, 0.2544, 0.3208, 0.5275, 0.5007, 0.9034, 0.001139, 0.3892, 0.3208, 0.5275, 0.4817, 0.2544, 0.2978, 0.1906, 0.001139, 0.3892, 0.4817, 0.2544, 0.5007, 0.9034, 0.3208, 0.5275, 0.07591, 0.88, 0.317, 0.9999, 0.5007, 0.9034, 0.07591, 0.88, 0.001139, 0.3892, 0.07591, 0.88, 0.3208, 0.5275, 0.001139, 0.3892, -0.08218, 0.661, 0.07591, 0.88, 0.001139, 0.3892, 0.07591, 0.88, -0.08218, 0.661, 0.001139, 0.3892, 0.3208, 0.5275, 0.07591, 0.88, 0.07591, 0.88, 0.3208, 0.5275, 0.5007, 0.9034, 0.317, 0.9999, 0.07591, 0.88, 0.5007, 0.9034, 0.4817, 0.2544, 0.3208, 0.5275, 0.001139, 0.3892, 0.2978, 0.1906, 0.4817, 0.2544, 0.001139, 0.3892, 0.4817, 0.2544, 0.5007, 0.9034, 0.3208, 0.5275, 0.4817, 0.2544, 0.4704, 0.6224, 0.5007, 0.9034, 0.4817, 0.2544, 0.4704, 0.6224, 0.5007, 0.9034, 0.4817, 0.2544, 0.5007, 0.9034, 0.3208, 0.5275, 0.2978, 0.1906, 0.4817, 0.2544, 0.001139, 0.3892, 0.4817, 0.2544, 0.3208, 0.5275, 0.001139, 0.3892, 0.317, 0.9999, 0.07591, 0.88, 0.5007, 0.9034, 0.07591, 0.88, 0.3208, 0.5275, 0.5007, 0.9034, 0.001139, 0.3892, 0.3208, 0.5275, 0.07591, 0.88, 0.001139, 0.3892, 0.07591, 0.88, -0.08218, 0.661, 0.001139, 0.3892, -0.08218, 0.661, 0.07591, 0.88, 0.001139, 0.3892, 0.07591, 0.88, 0.3208, 0.5275, 0.317, 0.9999, 0.5007, 0.9034, 0.07591, 0.88, 0.5007, 0.9034, 0.3208, 0.5275, 0.07591, 0.88, 0.2978, 0.1906, 0.001139, 0.3892, 0.4817, 0.2544, 0.001139, 0.3892, 0.3208, 0.5275, 0.4817, 0.2544, 0.4817, 0.2544, 0.3208, 0.5275, 0.5007, 0.9034, 0.4817, 0.2544, 0.5007, 0.9034, 0.4704, 0.6224, 0.9278, 0.2531, 1.033, 0.7272, 1.028, 0.3392, 0.9278, 0.2531, 0.8019, 0.5572, 1.033, 0.7272, 0.5454, 0.3767, 0.8019, 0.5572, 0.9278, 0.2531, 0.7355, 0.2824, 0.5454, 0.3767, 0.9278, 0.2531, 1.033, 0.7272, 0.8019, 0.5572, 0.6234, 0.9446, 0.9697, 1.055, 1.033, 0.7272, 0.6234, 0.9446, 0.5454, 0.3767, 0.6234, 0.9446, 0.8019, 0.5572, 0.5454, 0.3767, 0.4567, 0.7173, 0.6234, 0.9446, 0.5454, 0.3767, 0.6234, 0.9446, 0.4567, 0.7173, 0.5454, 0.3767, 0.8019, 0.5572, 0.6234, 0.9446, 0.6234, 0.9446, 0.8019, 0.5572, 1.033, 0.7272, 0.9697, 1.055, 0.6234, 0.9446, 1.033, 0.7272, 0.9278, 0.2531, 0.8019, 0.5572, 0.5454, 0.3767, 0.7355, 0.2824, 0.9278, 0.2531, 0.5454, 0.3767, 0.9278, 0.2531, 1.033, 0.7272, 0.8019, 0.5572, 0.9278, 0.2531, 1.028, 0.3392, 1.033, 0.7272, 0.9278, 0.2531, 1.028, 0.3392, 1.033, 0.7272, 0.9278, 0.2531, 1.033, 0.7272, 0.8019, 0.5572, 0.7355, 0.2824, 0.9278, 0.2531, 0.5454, 0.3767, 0.9278, 0.2531, 0.8019, 0.5572, 0.5454, 0.3767, 0.9697, 1.055, 0.6234, 0.9446, 1.033, 0.7272, 0.6234, 0.9446, 0.8019, 0.5572, 1.033, 0.7272, 0.5454, 0.3767, 0.8019, 0.5572, 0.6234, 0.9446, 0.5454, 0.3767, 0.6234, 0.9446, 0.4567, 0.7173, 0.5454, 0.3767, 0.4567, 0.7173, 0.6234, 0.9446, 0.5454, 0.3767, 0.6234, 0.9446, 0.8019, 0.5572, 0.9697, 1.055, 1.033, 0.7272, 0.6234, 0.9446, 1.033, 0.7272, 0.8019, 0.5572, 0.6234, 0.9446, 0.7355, 0.2824, 0.5454, 0.3767, 0.9278, 0.2531, 0.5454, 0.3767, 0.8019, 0.5572, 0.9278, 0.2531, 0.9278, 0.2531, 0.8019, 0.5572, 1.033, 0.7272, 0.9278, 0.2531, 1.033, 0.7272, 1.028, 0.3392, 0.4817, 0.2544, 0.5007, 0.9034, 0.4704, 0.6224, 0.4817, 0.2544, 0.3208, 0.5275, 0.5007, 0.9034, 0.001139, 0.3892, 0.3208, 0.5275, 0.4817, 0.2544, 0.2978, 0.1906, 0.001139, 0.3892, 0.4817, 0.2544, 0.5007, 0.9034, 0.3208, 0.5275, 0.07591, 0.88, 0.317, 0.9999, 0.5007, 0.9034, 0.07591, 0.88, 0.001139, 0.3892, 0.07591, 0.88, 0.3208, 0.5275, 0.001139, 0.3892, -0.08218, 0.661, 0.07591, 0.88, 0.001139, 0.3892, 0.07591, 0.88, -0.08218, 0.661, 0.001139, 0.3892, 0.3208, 0.5275, 0.07591, 0.88, 0.07591, 0.88, 0.3208, 0.5275, 0.5007, 0.9034, 0.317, 0.9999, 0.07591, 0.88, 0.5007, 0.9034, 0.4817, 0.2544, 0.3208, 0.5275, 0.001139, 0.3892, 0.2978, 0.1906, 0.4817, 0.2544, 0.001139, 0.3892, 0.4817, 0.2544, 0.5007, 0.9034, 0.3208, 0.5275, 0.4817, 0.2544, 0.4704, 0.6224, 0.5007, 0.9034, 0.4817, 0.2544, 0.4704, 0.6224, 0.5007, 0.9034, 0.4817, 0.2544, 0.5007, 0.9034, 0.3208, 0.5275, 0.2978, 0.1906, 0.4817, 0.2544, 0.001139, 0.3892, 0.4817, 0.2544, 0.3208, 0.5275, 0.001139, 0.3892, 0.317, 0.9999, 0.07591, 0.88, 0.5007, 0.9034, 0.07591, 0.88, 0.3208, 0.5275, 0.5007, 0.9034, 0.001139, 0.3892, 0.3208, 0.5275, 0.07591, 0.88, 0.001139, 0.3892, 0.07591, 0.88, -0.08218, 0.661, 0.001139, 0.3892, -0.08218, 0.661, 0.07591, 0.88, 0.001139, 0.3892, 0.07591, 0.88, 0.3208, 0.5275, 0.317, 0.9999, 0.5007, 0.9034, 0.07591, 0.88, 0.5007, 0.9034, 0.3208, 0.5275, 0.07591, 0.88, 0.2978, 0.1906, 0.001139, 0.3892, 0.4817, 0.2544, 0.001139, 0.3892, 0.3208, 0.5275, 0.4817, 0.2544, 0.4817, 0.2544, 0.3208, 0.5275, 0.5007, 0.9034, 0.4817, 0.2544, 0.5007, 0.9034, 0.4704, 0.6224, 0.9278, 0.2531, 1.033, 0.7272, 1.028, 0.3392, 0.9278, 0.2531, 0.8019, 0.5572, 1.033, 0.7272, 0.5454, 0.3767, 0.8019, 0.5572, 0.9278, 0.2531, 0.7355, 0.2824, 0.5454, 0.3767, 0.9278, 0.2531, 1.033, 0.7272, 0.8019, 0.5572, 0.6234, 0.9446, 0.9697, 1.055, 1.033, 0.7272, 0.6234, 0.9446, 0.5454, 0.3767, 0.6234, 0.9446, 0.8019, 0.5572, 0.5454, 0.3767, 0.4567, 0.7173, 0.6234, 0.9446, 0.5454, 0.3767, 0.6234, 0.9446, 0.4567, 0.7173, 0.5454, 0.3767, 0.8019, 0.5572, 0.6234, 0.9446, 0.6234, 0.9446, 0.8019, 0.5572, 1.033, 0.7272, 0.9697, 1.055, 0.6234, 0.9446, 1.033, 0.7272, 0.9278, 0.2531, 0.8019, 0.5572, 0.5454, 0.3767, 0.7355, 0.2824, 0.9278, 0.2531, 0.5454, 0.3767, 0.9278, 0.2531, 1.033, 0.7272, 0.8019, 0.5572, 0.9278, 0.2531, 1.028, 0.3392, 1.033, 0.7272, 0.9278, 0.2531, 1.028, 0.3392, 1.033, 0.7272, 0.9278, 0.2531, 1.033, 0.7272, 0.8019, 0.5572, 0.7355, 0.2824, 0.9278, 0.2531, 0.5454, 0.3767, 0.9278, 0.2531, 0.8019, 0.5572, 0.5454, 0.3767, 0.9697, 1.055, 0.6234, 0.9446, 1.033, 0.7272, 0.6234, 0.9446, 0.8019, 0.5572, 1.033, 0.7272, 0.5454, 0.3767, 0.8019, 0.5572, 0.6234, 0.9446, 0.5454, 0.3767, 0.6234, 0.9446, 0.4567, 0.7173, 0.5454, 0.3767, 0.4567, 0.7173, 0.6234, 0.9446, 0.5454, 0.3767, 0.6234, 0.9446, 0.8019, 0.5572, 0.9697, 1.055, 1.033, 0.7272, 0.6234, 0.9446, 1.033, 0.7272, 0.8019, 0.5572, 0.6234, 0.9446, 0.7355, 0.2824, 0.5454, 0.3767, 0.9278, 0.2531, 0.5454, 0.3767, 0.8019, 0.5572, 0.9278, 0.2531, 0.9278, 0.2531, 0.8019, 0.5572, 1.033, 0.7272, 0.9278, 0.2531, 1.033, 0.7272, 1.028, 0.3392, 0.4817, 0.2544, 0.5007, 0.9034, 0.4704, 0.6224, 0.4817, 0.2544, 0.3208, 0.5275, 0.5007, 0.9034, 0.001139, 0.3892, 0.3208, 0.5275, 0.4817, 0.2544, 0.2978, 0.1906, 0.001139, 0.3892, 0.4817, 0.2544, 0.5007, 0.9034, 0.3208, 0.5275, 0.07591, 0.88, 0.317, 0.9999, 0.5007, 0.9034, 0.07591, 0.88, 0.001139, 0.3892, 0.07591, 0.88, 0.3208, 0.5275, 0.001139, 0.3892, -0.08218, 0.661, 0.07591, 0.88, 0.001139, 0.3892, 0.07591, 0.88, -0.08218, 0.661, 0.001139, 0.3892, 0.3208, 0.5275, 0.07591, 0.88, 0.07591, 0.88, 0.3208, 0.5275, 0.5007, 0.9034, 0.317, 0.9999, 0.07591, 0.88, 0.5007, 0.9034, 0.4817, 0.2544, 0.3208, 0.5275, 0.001139, 0.3892, 0.2978, 0.1906, 0.4817, 0.2544, 0.001139, 0.3892, 0.4817, 0.2544, 0.5007, 0.9034, 0.3208, 0.5275, 0.4817, 0.2544, 0.4704, 0.6224, 0.5007, 0.9034, 0.4817, 0.2544, 0.4704, 0.6224, 0.5007, 0.9034, 0.4817, 0.2544, 0.5007, 0.9034, 0.3208, 0.5275, 0.2978, 0.1906, 0.4817, 0.2544, 0.001139, 0.3892, 0.4817, 0.2544, 0.3208, 0.5275, 0.001139, 0.3892, 0.317, 0.9999, 0.07591, 0.88, 0.5007, 0.9034, 0.07591, 0.88, 0.3208, 0.5275, 0.5007, 0.9034, 0.001139, 0.3892, 0.3208, 0.5275, 0.07591, 0.88, 0.001139, 0.3892, 0.07591, 0.88, -0.08218, 0.661, 0.001139, 0.3892, -0.08218, 0.661, 0.07591, 0.88, 0.001139, 0.3892, 0.07591, 0.88, 0.3208, 0.5275, 0.317, 0.9999, 0.5007, 0.9034, 0.07591, 0.88, 0.5007, 0.9034, 0.3208, 0.5275, 0.07591, 0.88, 0.2978, 0.1906, 0.001139, 0.3892, 0.4817, 0.2544, 0.001139, 0.3892, 0.3208, 0.5275, 0.4817, 0.2544, 0.4817, 0.2544, 0.3208, 0.5275, 0.5007, 0.9034, 0.4817, 0.2544, 0.5007, 0.9034, 0.4704, 0.6224, 0.9278, 0.2531, 1.033, 0.7272, 1.028, 0.3392, 0.9278, 0.2531, 0.8019, 0.5572, 1.033, 0.7272, 0.5454, 0.3767, 0.8019, 0.5572, 0.9278, 0.2531, 0.7355, 0.2824, 0.5454, 0.3767, 0.9278, 0.2531, 1.033, 0.7272, 0.8019, 0.5572, 0.6234, 0.9446, 0.9697, 1.055, 1.033, 0.7272, 0.6234, 0.9446, 0.5454, 0.3767, 0.6234, 0.9446, 0.8019, 0.5572, 0.5454, 0.3767, 0.4567, 0.7173, 0.6234, 0.9446, 0.5454, 0.3767, 0.6234, 0.9446, 0.4567, 0.7173, 0.5454, 0.3767, 0.8019, 0.5572, 0.6234, 0.9446, 0.6234, 0.9446, 0.8019, 0.5572, 1.033, 0.7272, 0.9697, 1.055, 0.6234, 0.9446, 1.033, 0.7272, 0.9278, 0.2531, 0.8019, 0.5572, 0.5454, 0.3767, 0.7355, 0.2824, 0.9278, 0.2531, 0.5454, 0.3767, 0.9278, 0.2531, 1.033, 0.7272, 0.8019, 0.5572, 0.9278, 0.2531, 1.028, 0.3392, 1.033, 0.7272, 0.9278, 0.2531, 1.028, 0.3392, 1.033, 0.7272, 0.9278, 0.2531, 1.033, 0.7272, 0.8019, 0.5572, 0.7355, 0.2824, 0.9278, 0.2531, 0.5454, 0.3767, 0.9278, 0.2531, 0.8019, 0.5572, 0.5454, 0.3767, 0.9697, 1.055, 0.6234, 0.9446, 1.033, 0.7272, 0.6234, 0.9446, 0.8019, 0.5572, 1.033, 0.7272, 0.5454, 0.3767, 0.8019, 0.5572, 0.6234, 0.9446, 0.5454, 0.3767, 0.6234, 0.9446, 0.4567, 0.7173, 0.5454, 0.3767, 0.4567, 0.7173, 0.6234, 0.9446, 0.5454, 0.3767, 0.6234, 0.9446, 0.8019, 0.5572, 0.9697, 1.055, 1.033, 0.7272, 0.6234, 0.9446, 1.033, 0.7272, 0.8019, 0.5572, 0.6234, 0.9446, 0.7355, 0.2824, 0.5454, 0.3767, 0.9278, 0.2531, 0.5454, 0.3767, 0.8019, 0.5572, 0.9278, 0.2531, 0.9278, 0.2531, 0.8019, 0.5572, 1.033, 0.7272, 0.9278, 0.2531, 1.033, 0.7272, 1.028, 0.3392, 0.4817, 0.2544, 0.5007, 0.9034, 0.4704, 0.6224, 0.4817, 0.2544, 0.3208, 0.5275, 0.5007, 0.9034, 0.001139, 0.3892, 0.3208, 0.5275, 0.4817, 0.2544, 0.2978, 0.1906, 0.001139, 0.3892, 0.4817, 0.2544, 0.5007, 0.9034, 0.3208, 0.5275, 0.07591, 0.88, 0.317, 0.9999, 0.5007, 0.9034, 0.07591, 0.88, 0.001139, 0.3892, 0.07591, 0.88, 0.3208, 0.5275, 0.001139, 0.3892, -0.08218, 0.661, 0.07591, 0.88, 0.001139, 0.3892, 0.07591, 0.88, -0.08218, 0.661, 0.001139, 0.3892, 0.3208, 0.5275, 0.07591, 0.88, 0.07591, 0.88, 0.3208, 0.5275, 0.5007, 0.9034, 0.317, 0.9999, 0.07591, 0.88, 0.5007, 0.9034, 0.4817, 0.2544, 0.3208, 0.5275, 0.001139, 0.3892, 0.2978, 0.1906, 0.4817, 0.2544, 0.001139, 0.3892, 0.4817, 0.2544, 0.5007, 0.9034, 0.3208, 0.5275, 0.4817, 0.2544, 0.4704, 0.6224, 0.5007, 0.9034, 0.4817, 0.2544, 0.4704, 0.6224, 0.5007, 0.9034, 0.4817, 0.2544, 0.5007, 0.9034, 0.3208, 0.5275, 0.2978, 0.1906, 0.4817, 0.2544, 0.001139, 0.3892, 0.4817, 0.2544, 0.3208, 0.5275, 0.001139, 0.3892, 0.317, 0.9999, 0.07591, 0.88, 0.5007, 0.9034, 0.07591, 0.88, 0.3208, 0.5275, 0.5007, 0.9034, 0.001139, 0.3892, 0.3208, 0.5275, 0.07591, 0.88, 0.001139, 0.3892, 0.07591, 0.88, -0.08218, 0.661, 0.001139, 0.3892, -0.08218, 0.661, 0.07591, 0.88, 0.001139, 0.3892, 0.07591, 0.88, 0.3208, 0.5275, 0.317, 0.9999, 0.5007, 0.9034, 0.07591, 0.88, 0.5007, 0.9034, 0.3208, 0.5275, 0.07591, 0.88, 0.2978, 0.1906, 0.001139, 0.3892, 0.4817, 0.2544, 0.001139, 0.3892, 0.3208, 0.5275, 0.4817, 0.2544, 0.4817, 0.2544, 0.3208, 0.5275, 0.5007, 0.9034, 0.4817, 0.2544, 0.5007, 0.9034, 0.4704, 0.6224, 0.9278, 0.2531, 1.033, 0.7272, 1.028, 0.3392, 0.9278, 0.2531, 0.8019, 0.5572, 1.033, 0.7272, 0.5454, 0.3767, 0.8019, 0.5572, 0.9278, 0.2531, 0.7355, 0.2824, 0.5454, 0.3767, 0.9278, 0.2531, 1.033, 0.7272, 0.8019, 0.5572, 0.6234, 0.9446, 0.9697, 1.055, 1.033, 0.7272, 0.6234, 0.9446, 0.5454, 0.3767, 0.6234, 0.9446, 0.8019, 0.5572, 0.5454, 0.3767, 0.4567, 0.7173, 0.6234, 0.9446, 0.5454, 0.3767, 0.6234, 0.9446, 0.4567, 0.7173, 0.5454, 0.3767, 0.8019, 0.5572, 0.6234, 0.9446, 0.6234, 0.9446, 0.8019, 0.5572, 1.033, 0.7272, 0.9697, 1.055, 0.6234, 0.9446, 1.033, 0.7272, 0.9278, 0.2531, 0.8019, 0.5572, 0.5454, 0.3767, 0.7355, 0.2824, 0.9278, 0.2531, 0.5454, 0.3767, 0.9278, 0.2531, 1.033, 0.7272, 0.8019, 0.5572, 0.9278, 0.2531, 1.028, 0.3392, 1.033, 0.7272, 0.9278, 0.2531, 1.028, 0.3392, 1.033, 0.7272, 0.9278, 0.2531, 1.033, 0.7272, 0.8019, 0.5572, 0.7355, 0.2824, 0.9278, 0.2531, 0.5454, 0.3767, 0.9278, 0.2531, 0.8019, 0.5572, 0.5454, 0.3767, 0.9697, 1.055, 0.6234, 0.9446, 1.033, 0.7272, 0.6234, 0.9446, 0.8019, 0.5572, 1.033, 0.7272, 0.5454, 0.3767, 0.8019, 0.5572, 0.6234, 0.9446, 0.5454, 0.3767, 0.6234, 0.9446, 0.4567, 0.7173, 0.5454, 0.3767, 0.4567, 0.7173, 0.6234, 0.9446, 0.5454, 0.3767, 0.6234, 0.9446, 0.8019, 0.5572, 0.9697, 1.055, 1.033, 0.7272, 0.6234, 0.9446, 1.033, 0.7272, 0.8019, 0.5572, 0.6234, 0.9446, 0.7355, 0.2824, 0.5454, 0.3767, 0.9278, 0.2531, 0.5454, 0.3767, 0.8019, 0.5572, 0.9278, 0.2531, 0.9278, 0.2531, 0.8019, 0.5572, 1.033, 0.7272, 0.9278, 0.2531, 1.033, 0.7272, 1.028, 0.3392, 0.4817, 0.2544, 0.5007, 0.9034, 0.4704, 0.6224, 0.4817, 0.2544, 0.3208, 0.5275, 0.5007, 0.9034, 0.001139, 0.3892, 0.3208, 0.5275, 0.4817, 0.2544, 0.2978, 0.1906, 0.001139, 0.3892, 0.4817, 0.2544, 0.5007, 0.9034, 0.3208, 0.5275, 0.07591, 0.88, 0.317, 0.9999, 0.5007, 0.9034, 0.07591, 0.88, 0.001139, 0.3892, 0.07591, 0.88, 0.3208, 0.5275, 0.001139, 0.3892, -0.08218, 0.661, 0.07591, 0.88, 0.001139, 0.3892, 0.07591, 0.88, -0.08218, 0.661, 0.001139, 0.3892, 0.3208, 0.5275, 0.07591, 0.88, 0.07591, 0.88, 0.3208, 0.5275, 0.5007, 0.9034, 0.317, 0.9999, 0.07591, 0.88, 0.5007, 0.9034, 0.4817, 0.2544, 0.3208, 0.5275, 0.001139, 0.3892, 0.2978, 0.1906, 0.4817, 0.2544, 0.001139, 0.3892, 0.4817, 0.2544, 0.5007, 0.9034, 0.3208, 0.5275, 0.4817, 0.2544, 0.4704, 0.6224, 0.5007, 0.9034, 0.4817, 0.2544, 0.4704, 0.6224, 0.5007, 0.9034, 0.4817, 0.2544, 0.5007, 0.9034, 0.3208, 0.5275, 0.2978, 0.1906, 0.4817, 0.2544, 0.001139, 0.3892, 0.4817, 0.2544, 0.3208, 0.5275, 0.001139, 0.3892, 0.317, 0.9999, 0.07591, 0.88, 0.5007, 0.9034, 0.07591, 0.88, 0.3208, 0.5275, 0.5007, 0.9034, 0.001139, 0.3892, 0.3208, 0.5275, 0.07591, 0.88, 0.001139, 0.3892, 0.07591, 0.88, -0.08218, 0.661, 0.001139, 0.3892, -0.08218, 0.661, 0.07591, 0.88, 0.001139, 0.3892, 0.07591, 0.88, 0.3208, 0.5275, 0.317, 0.9999, 0.5007, 0.9034, 0.07591, 0.88, 0.5007, 0.9034, 0.3208, 0.5275, 0.07591, 0.88, 0.2978, 0.1906, 0.001139, 0.3892, 0.4817, 0.2544, 0.001139, 0.3892, 0.3208, 0.5275, 0.4817, 0.2544, 0.4817, 0.2544, 0.3208, 0.5275, 0.5007, 0.9034, 0.4817, 0.2544, 0.5007, 0.9034, 0.4704, 0.6224, 0.9278, 0.2531, 1.033, 0.7272, 1.028, 0.3392, 0.9278, 0.2531, 0.8019, 0.5572, 1.033, 0.7272, 0.5454, 0.3767, 0.8019, 0.5572, 0.9278, 0.2531, 0.7355, 0.2824, 0.5454, 0.3767, 0.9278, 0.2531, 1.033, 0.7272, 0.8019, 0.5572, 0.6234, 0.9446, 0.9697, 1.055, 1.033, 0.7272, 0.6234, 0.9446, 0.5454, 0.3767, 0.6234, 0.9446, 0.8019, 0.5572, 0.5454, 0.3767, 0.4567, 0.7173, 0.6234, 0.9446, 0.5454, 0.3767, 0.6234, 0.9446, 0.4567, 0.7173, 0.5454, 0.3767, 0.8019, 0.5572, 0.6234, 0.9446, 0.6234, 0.9446, 0.8019, 0.5572, 1.033, 0.7272, 0.9697, 1.055, 0.6234, 0.9446, 1.033, 0.7272, 0.9278, 0.2531, 0.8019, 0.5572, 0.5454, 0.3767, 0.7355, 0.2824, 0.9278, 0.2531, 0.5454, 0.3767, 0.9278, 0.2531, 1.033, 0.7272, 0.8019, 0.5572, 0.9278, 0.2531, 1.028, 0.3392, 1.033, 0.7272, 0.9278, 0.2531, 1.028, 0.3392, 1.033, 0.7272, 0.9278, 0.2531, 1.033, 0.7272, 0.8019, 0.5572, 0.7355, 0.2824, 0.9278, 0.2531, 0.5454, 0.3767, 0.9278, 0.2531, 0.8019, 0.5572, 0.5454, 0.3767, 0.9697, 1.055, 0.6234, 0.9446, 1.033, 0.7272, 0.6234, 0.9446, 0.8019, 0.5572, 1.033, 0.7272, 0.5454, 0.3767, 0.8019, 0.5572, 0.6234, 0.9446, 0.5454, 0.3767, 0.6234, 0.9446, 0.4567, 0.7173, 0.5454, 0.3767, 0.4567, 0.7173, 0.6234, 0.9446, 0.5454, 0.3767, 0.6234, 0.9446, 0.8019, 0.5572, 0.9697, 1.055, 1.033, 0.7272, 0.6234, 0.9446, 1.033, 0.7272, 0.8019, 0.5572, 0.6234, 0.9446, 0.7355, 0.2824, 0.5454, 0.3767, 0.9278, 0.2531, 0.5454, 0.3767, 0.8019, 0.5572, 0.9278, 0.2531, 0.9278, 0.2531, 0.8019, 0.5572, 1.033, 0.7272, 0.9278, 0.2531, 1.033, 0.7272, 1.028, 0.3392, 0.4817, 0.2544, 0.5007, 0.9034, 0.4704, 0.6224, 0.4817, 0.2544, 0.3208, 0.5275, 0.5007, 0.9034, 0.001139, 0.3892, 0.3208, 0.5275, 0.4817, 0.2544, 0.2978, 0.1906, 0.001139, 0.3892, 0.4817, 0.2544, 0.5007, 0.9034, 0.3208, 0.5275, 0.07591, 0.88, 0.317, 0.9999, 0.5007, 0.9034, 0.07591, 0.88, 0.001139, 0.3892, 0.07591, 0.88, 0.3208, 0.5275, 0.001139, 0.3892, -0.08218, 0.661, 0.07591, 0.88, 0.001139, 0.3892, 0.07591, 0.88, -0.08218, 0.661, 0.001139, 0.3892, 0.3208, 0.5275, 0.07591, 0.88, 0.07591, 0.88, 0.3208, 0.5275, 0.5007, 0.9034, 0.317, 0.9999, 0.07591, 0.88, 0.5007, 0.9034, 0.4817, 0.2544, 0.3208, 0.5275, 0.001139, 0.3892, 0.2978, 0.1906, 0.4817, 0.2544, 0.001139, 0.3892, 0.4817, 0.2544, 0.5007, 0.9034, 0.3208, 0.5275, 0.4817, 0.2544, 0.4704, 0.6224, 0.5007, 0.9034, 0.4817, 0.2544, 0.4704, 0.6224, 0.5007, 0.9034, 0.4817, 0.2544, 0.5007, 0.9034, 0.3208, 0.5275, 0.2978, 0.1906, 0.4817, 0.2544, 0.001139, 0.3892, 0.4817, 0.2544, 0.3208, 0.5275, 0.001139, 0.3892, 0.317, 0.9999, 0.07591, 0.88, 0.5007, 0.9034, 0.07591, 0.88, 0.3208, 0.5275, 0.5007, 0.9034, 0.001139, 0.3892, 0.3208, 0.5275, 0.07591, 0.88, 0.001139, 0.3892, 0.07591, 0.88, -0.08218, 0.661, 0.001139, 0.3892, -0.08218, 0.661, 0.07591, 0.88, 0.001139, 0.3892, 0.07591, 0.88, 0.3208, 0.5275, 0.317, 0.9999, 0.5007, 0.9034, 0.07591, 0.88, 0.5007, 0.9034, 0.3208, 0.5275, 0.07591, 0.88, 0.2978, 0.1906, 0.001139, 0.3892, 0.4817, 0.2544, 0.001139, 0.3892, 0.3208, 0.5275, 0.4817, 0.2544, 0.4817, 0.2544, 0.3208, 0.5275, 0.5007, 0.9034, 0.4817, 0.2544, 0.5007, 0.9034, 0.4704, 0.6224, 0.9278, 0.2531, 1.033, 0.7272, 1.028, 0.3392, 0.9278, 0.2531, 0.8019, 0.5572, 1.033, 0.7272, 0.5454, 0.3767, 0.8019, 0.5572, 0.9278, 0.2531, 0.7355, 0.2824, 0.5454, 0.3767, 0.9278, 0.2531, 1.033, 0.7272, 0.8019, 0.5572, 0.6234, 0.9446, 0.9697, 1.055, 1.033, 0.7272, 0.6234, 0.9446, 0.5454, 0.3767, 0.6234, 0.9446, 0.8019, 0.5572, 0.5454, 0.3767, 0.4567, 0.7173, 0.6234, 0.9446, 0.5454, 0.3767, 0.6234, 0.9446, 0.4567, 0.7173, 0.5454, 0.3767, 0.8019, 0.5572, 0.6234, 0.9446, 0.6234, 0.9446, 0.8019, 0.5572, 1.033, 0.7272, 0.9697, 1.055, 0.6234, 0.9446, 1.033, 0.7272, 0.9278, 0.2531, 0.8019, 0.5572, 0.5454, 0.3767, 0.7355, 0.2824, 0.9278, 0.2531, 0.5454, 0.3767, 0.9278, 0.2531, 1.033, 0.7272, 0.8019, 0.5572, 0.9278, 0.2531, 1.028, 0.3392, 1.033, 0.7272])
me_plane_001.materials.append(mat_material)
me_plane_001.use_remesh_preserve_volume = False
me_plane_001.use_remesh_preserve_attributes = False
me_plane_001.use_mirror_vertex_groups = False
me_plane_001.update()

# ---- objects
ob_plane = bpy.data.objects.new('Plane', me_plane_001)
ob_lamp = bpy.data.objects.new('Lamp', light_spot)
ob_camera = bpy.data.objects.new('Camera', cam_camera)

# ---- transforms, parenting, visibility, modifiers, constraints
ob_plane.location = (0.02754, 0.02372, 0.01344)
ob_plane.lock_rotations_4d = False
ob_plane.empty_display_type = 'ARROWS'
ob_plane.color = (0.0, 0.0, 0.0, 1.0)
ob_plane.lineart.crease_threshold = 0.0
ob_lamp.location = (4.076, 1.005, 5.904)
ob_lamp.rotation_euler = (0.6503, 0.05522, 1.866)
ob_lamp.lock_rotations_4d = False
ob_lamp.empty_display_type = 'ARROWS'
ob_lamp.color = (0.0, 0.0, 0.0, 0.0)
ob_lamp.lineart.crease_threshold = 0.0
ob_camera.location = (7.481, -6.508, 5.344)
ob_camera.rotation_euler = (1.109, 0.01082, 0.8149)
ob_camera.lock_rotations_4d = False
ob_camera.empty_display_type = 'ARROWS'
ob_camera.color = (0.0, 0.0, 0.0, 0.0)
ob_camera.display_type = 'WIRE'
ob_camera.lineart.crease_threshold = 0.0

# ---- collection membership
col_collection_1.objects.link(ob_plane)
col_collection_1.objects.link(ob_lamp)
col_collection_1.objects.link(ob_camera)

# ---- scene / render settings (as saved in the file)
scene.camera = ob_camera
scene.frame_start = 1; scene.frame_end = 1; scene.frame_set(1)
scene.render.engine = 'BLENDER_EEVEE_NEXT'
scene.render.image_settings.file_format = 'JPEG'
scene.render.image_settings.color_mode = 'RGB'
scene.render.image_settings.compression = 90
scene.render.resolution_x = 800
scene.render.resolution_y = 600
scene.render.pixel_aspect_x = 100.0
scene.render.pixel_aspect_y = 100.0
scene.render.fps = 25
scene.render.dither_intensity = 0.0
scene.render.use_compositing = False
scene.render.use_sequencer = False
scene.render.bake_margin = 2
scene.render.bake_bias = 0.0
scene.render.use_stamp_time = False
scene.render.use_stamp_date = False
scene.render.use_stamp_frame = False
scene.render.use_stamp_camera = False
scene.render.use_stamp_scene = False
scene.render.use_stamp_filename = False
scene.render.use_stamp_render_time = False
scene.render.stamp_font_size = 0
scene.cycles.use_denoising = False
scene.cycles.samples = 10
scene.cycles.sampling_pattern = 'TABULATED_SOBOL'
scene.cycles.light_sampling_threshold = 0.0
scene.cycles.use_adaptive_sampling = False
scene.cycles.use_light_tree = False
scene.cycles.blur_glossy = 0.0
scene.cycles.volume_bounces = 1
scene.cycles.pixel_filter_type = 'GAUSSIAN'
scene.cycles.sample_clamp_indirect = 0.0
scene.view_settings.view_transform = 'Raw'
bpy.context.view_layer.update()

